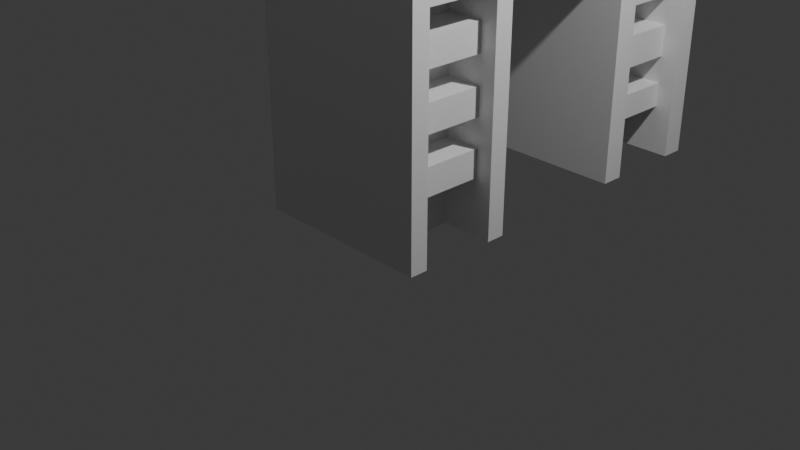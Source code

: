# Source: banche.blend  (saved by Blender 4.0.36; exported with 4.5.12 LTS)
import bpy
from mathutils import Matrix  # noqa: F401  (used for matrix-valued properties, if any)

bpy.ops.wm.read_factory_settings(use_empty=True)
scene = bpy.context.scene
scene.name = 'Scene'

# ---- collections
col_collection = bpy.data.collections.new('Collection'); scene.collection.children.link(col_collection)

# ---- materials (node trees are filled in below, after node groups)
mat_material = bpy.data.materials.new('Material')
mat_material.alpha_threshold = 0.0
mat_material.use_transparent_shadow = False
mat_material.roughness = 0.5
mat_material.line_color = (0.0, 0.0, 0.0, 1.0)
mat_material_001 = bpy.data.materials.new('Material.001')
mat_material_001.alpha_threshold = 0.0
mat_material_001.use_transparent_shadow = False
mat_material_001.roughness = 0.5
mat_material_001.line_color = (0.0, 0.0, 0.0, 1.0)

# ---- material node trees
mat_material.use_nodes = True; mat_material.node_tree.nodes.clear()
_N = mat_material.node_tree.nodes; _L = mat_material.node_tree.links
n0 = _N.new('ShaderNodeOutputMaterial'); n0.name = 'Material Output'; n0.location = (300, 300)
n1 = _N.new('ShaderNodeBsdfPrincipled'); n1.name = 'Principled BSDF'; n1.location = (10, 300)
n1.inputs[3].default_value = 1.45
_L.new(n1.outputs[0], n0.inputs[0])
n0.is_active_output = True
mat_material_001.use_nodes = True; mat_material_001.node_tree.nodes.clear()
_N = mat_material_001.node_tree.nodes; _L = mat_material_001.node_tree.links
n0 = _N.new('ShaderNodeOutputMaterial'); n0.name = 'Material Output'; n0.location = (300, 300)
n1 = _N.new('ShaderNodeBsdfPrincipled'); n1.name = 'Principled BSDF'; n1.location = (10, 300)
n1.inputs[3].default_value = 1.45
_L.new(n1.outputs[0], n0.inputs[0])
n0.is_active_output = True

# ---- world
world_world = bpy.data.worlds.new('World'); scene.world = world_world
world_world.use_nodes = True; world_world.node_tree.nodes.clear()
_N = world_world.node_tree.nodes; _L = world_world.node_tree.links
n0 = _N.new('ShaderNodeOutputWorld'); n0.name = 'World Output'; n0.location = (300, 300)
n1 = _N.new('ShaderNodeBackground'); n1.name = 'Background'; n1.location = (10, 300)
n1.inputs[0].default_value = (0.05088, 0.05088, 0.05088, 1.0)
_L.new(n1.outputs[0], n0.inputs[0])
n0.is_active_output = True
world_world.color = (0.05088, 0.05088, 0.05088)
world_world.use_sun_shadow = False
world_world.sun_shadow_jitter_overblur = 0.0

# ---- cameras
cam_camera = bpy.data.cameras.new('Camera')
cam_camera.clip_end = 100.0
cam_camera.ortho_scale = 7.314

# ---- lights
light_light = bpy.data.lights.new('Light', 'POINT')
light_light.transmission_factor = 0.0
light_light.use_soft_falloff = False
light_light.energy = 1000.0
light_light.shadow_soft_size = 0.1
light_light.shadow_maximum_resolution = 0.006
light_light.use_absolute_resolution = True

# ---- meshes
me_cube = bpy.data.meshes.new('Cube')
me_cube.from_pydata([(1.0, 1.0, 1.0), (1.0, 1.0, -1.0), (1.0, -1.0, 1.0), (1.0, -1.0, -1.0), (-1.0, 1.0, 1.0), (-1.0, 1.0, -1.0), (-1.0, -1.0, 1.0), (-1.0, -1.0, -1.0), (1.0, 1.0, -0.1381), (-1.0, -1.0, -0.1381), (1.0, -1.0, -0.1381), (-1.0, 1.0, -0.1381), (-1.0, 4.131, 1.0), (1.0, 4.131, 1.0), (1.0, 3.637, -0.1381), (-1.0, 3.637, -0.1381), (-1.0, 5.831, 1.0), (1.0, 5.831, 1.0), (1.0, 5.831, -0.1381), (-1.0, 5.831, -0.1381), (-1.0, 3.637, -0.983), (1.0, 3.637, -0.983), (-1.0, 5.831, -0.983), (1.0, 5.831, -0.983), (0.7654, 1.0, -1.0), (0.7654, -1.0, 1.0), (0.7654, -1.0, -1.0), (0.7654, 1.0, 1.0), (0.7654, 1.0, -0.1381), (0.7654, -1.0, -0.1381), (0.7654, 4.131, 1.0), (0.7654, 3.637, -0.1381), (0.7654, 5.831, 1.0), (0.7654, 5.831, -0.1381), (0.7654, 3.637, -0.983), (0.7654, 5.831, -0.983), (-0.8125, 1.0, -1.0), (-0.8125, -1.0, 1.0), (-0.8125, -1.0, -0.1381), (-0.8125, -1.0, -1.0), (-0.8125, 1.0, 1.0), (-0.8125, 1.0, -0.1381), (-0.8125, 4.131, 1.0), (-0.8125, 3.637, -0.1381), (-0.8125, 5.831, 1.0), (-0.8125, 5.831, -0.1381), (-0.8125, 3.637, -0.983), (-0.8125, 5.831, -0.983), (-1.0, 2.566, -0.1381), (1.0, 2.566, -0.1381), (1.0, 2.566, 1.0), (-1.0, 2.566, 1.0), (0.7654, 2.566, 1.0), (0.7654, 2.566, -0.1381), (-0.8125, 2.566, 1.0), (-0.8125, 2.566, -0.1381), (-1.0, -0.6798, -1.0), (1.0, -0.6798, 1.0), (-1.0, -0.6798, 1.0), (1.0, -0.6798, -1.0), (1.0, -0.6798, -0.1381), (-1.0, -0.6798, -0.1381), (0.4224, -0.6798, -1.0), (0.7654, -0.6798, 1.0), (-0.8125, -0.6798, -1.0), (-0.8125, -0.6798, 1.0), (-1.0, 5.57, -0.1381), (1.0, 5.422, -0.1381), (1.0, 5.57, 1.0), (-1.0, 5.57, 1.0), (-1.0, 5.57, -0.983), (1.0, 5.422, -0.983), (0.4071, 5.425, -0.983), (0.7654, 5.57, 1.0), (-0.8125, 5.57, 1.0), (-0.8125, 5.57, -0.983), (-0.8125, -1.0, 1.52), (-1.0, -1.0, 1.52), (1.0, -0.6798, 1.52), (1.0, -1.0, 1.52), (0.7654, 5.831, 1.52), (1.0, 5.831, 1.52), (-1.0, 5.57, 1.52), (-1.0, 5.831, 1.52), (0.7654, -1.0, 1.52), (0.7654, 5.57, 1.52), (0.7654, -0.6798, 1.52), (-0.8125, 5.831, 1.52), (-0.8125, 5.57, 1.52), (-0.8125, -0.6798, 1.52), (-1.0, -0.6798, 1.52), (1.0, 5.57, 1.52), (1.0, -0.6798, 1.448), (1.0, -1.0, 1.448), (0.7654, -1.0, 1.448), (0.7654, -0.6798, 1.448), (1.0, 5.831, 1.445), (1.0, 5.57, 1.445), (0.7654, 5.57, 1.466), (0.7654, 5.831, 1.466), (-1.0, 5.831, 1.459), (-0.8125, 5.831, 1.459), (-0.8125, 5.57, 1.459), (-1.0, 5.57, 1.459), (-0.8125, -0.6798, 1.457), (-0.8125, -1.0, 1.457), (-1.0, -1.0, 1.457), (-1.0, -0.6798, 1.457), (-1.0, 0.6672, 1.0), (1.0, 0.6672, -1.0), (-1.0, 0.6672, -0.1381), (-1.0, 0.6672, -1.0), (1.0, 0.6672, 1.0), (1.0, 0.6672, -0.1381), (0.4224, 0.6672, -1.0), (0.7654, 0.6672, 1.0), (-0.8125, 0.6672, -1.0), (-0.8125, 0.6672, 1.0), (1.0, 4.046, -0.1381), (1.0, 4.461, 1.0), (1.0, 4.046, -0.983), (-1.0, 4.08, -0.1381), (-1.0, 4.461, 1.0), (-1.0, 4.08, -0.983), (0.4071, 4.045, -0.983), (0.7654, 4.461, 1.0), (-0.8125, 4.461, 1.0), (-0.8125, 4.08, -0.983), (0.4111, 0.6672, -0.1381), (0.4111, -0.6798, -0.1381), (0.4111, 5.422, -0.1381), (0.4111, 4.046, -0.1381), (1.0, 1.0, -0.569), (1.0, -1.0, -0.569), (-1.0, 1.0, -0.569), (-1.0, -1.0, -0.569), (0.7654, -1.0, -0.569), (0.7654, 1.0, -0.569), (-0.8125, 1.0, -0.569), (-0.8125, -1.0, -0.569), (-1.0, -0.6798, -0.569), (1.0, -0.6798, -0.569), (1.0, 0.6672, -0.569), (-1.0, 0.6672, -0.569), (0.4167, 0.6672, -0.569), (0.4167, -0.6798, -0.569), (-1.0, -1.0, -0.3536), (1.0, 1.0, -0.3536), (1.0, -1.0, -0.3536), (-1.0, 1.0, -0.3536), (0.7654, -1.0, -0.3536), (0.7654, 1.0, -0.3536), (-0.8125, 1.0, -0.3536), (-0.8125, -1.0, -0.3536), (-1.0, -0.6798, -0.3536), (1.0, -0.6798, -0.3536), (1.0, 0.6672, -0.3536), (-1.0, 0.6672, -0.3536), (0.4139, 0.6672, -0.3536), (0.4139, -0.6798, -0.3536), (1.0, 1.0, -0.4613), (1.0, -1.0, -0.4613), (-1.0, 1.0, -0.4613), (0.7654, -1.0, -0.4613), (0.7654, 1.0, -0.4613), (-0.8125, 1.0, -0.4613), (-0.8125, -1.0, -0.4613), (-1.0, -0.6798, -0.4613), (1.0, -0.6798, -0.4613), (1.0, 0.6672, -0.4613), (-1.0, 0.6672, -0.4613), (0.4153, 0.6672, -0.4613), (0.4153, -0.6798, -0.4613), (-1.0, -1.0, -0.4613), (-1.0, -1.0, -0.2458), (1.0, 1.0, -0.2458), (1.0, -1.0, -0.2458), (-1.0, 1.0, -0.2458), (0.7654, -1.0, -0.2458), (0.7654, 1.0, -0.2458), (-0.8125, 1.0, -0.2458), (-0.8125, -1.0, -0.2458), (-1.0, -0.6798, -0.2458), (1.0, -0.6798, -0.2458), (1.0, 0.6672, -0.2458), (-1.0, 0.6672, -0.2458), (0.4125, 0.6672, -0.2458), (0.4125, -0.6798, -0.2458), (1.0, 1.0, -0.7845), (1.0, -1.0, -0.7845), (-1.0, 1.0, -0.7845), (0.7654, -1.0, -0.7845), (0.7654, 1.0, -0.7845), (-0.8125, 1.0, -0.7845), (-0.8125, -1.0, -0.7845), (-1.0, -0.6798, -0.7845), (1.0, -0.6798, -0.7845), (1.0, 0.6672, -0.7845), (-1.0, 0.6672, -0.7845), (0.4196, 0.6672, -0.7845), (0.4196, -0.6798, -0.7845), (-1.0, -1.0, -0.7845), (-1.0, -1.0, -0.6768), (1.0, 1.0, -0.6768), (1.0, -1.0, -0.6768), (-1.0, 1.0, -0.6768), (0.7654, -1.0, -0.6768), (0.7654, 1.0, -0.6768), (-0.8125, 1.0, -0.6768), (-0.8125, -1.0, -0.6768), (-1.0, -0.6798, -0.6768), (1.0, -0.6798, -0.6768), (1.0, 0.6672, -0.6768), (-1.0, 0.6672, -0.6768), (0.4182, 0.6672, -0.6768), (0.4182, -0.6798, -0.6768), (1.0, 1.0, -0.8923), (1.0, -1.0, -0.8923), (-1.0, 1.0, -0.8923), (0.7654, -1.0, -0.8923), (0.7654, 1.0, -0.8923), (-0.8125, 1.0, -0.8923), (-0.8125, -1.0, -0.8923), (-1.0, -0.6798, -0.8923), (1.0, -0.6798, -0.8923), (1.0, 0.6672, -0.8923), (-1.0, 0.6672, -0.8923), (0.421, 0.6672, -0.8923), (0.421, -0.6798, -0.8923), (-1.0, -1.0, -0.8923), (0.9273, -1.0, -1.0), (0.9273, 1.0, -0.1381), (0.9273, 3.637, -0.1381), (0.9273, 5.831, -0.1381), (0.9273, 3.637, -0.983), (0.9273, 5.831, -0.983), (0.9273, 1.0, -1.0), (0.9273, -1.0, -0.1381), (0.9273, 2.566, -0.1381), (0.8211, -0.6798, -1.0), (0.8164, 5.423, -0.983), (0.8211, 0.6672, -1.0), (0.8164, 4.045, -0.983), (0.8176, 4.046, -0.1381), (0.8176, 5.422, -0.1381), (0.8176, 0.6672, -0.1381), (0.8176, -0.6798, -0.1381), (0.8194, -0.6798, -0.569), (0.8194, 0.6672, -0.569), (0.9273, -1.0, -0.569), (0.9273, 1.0, -0.569), (0.8185, -0.6798, -0.3536), (0.8185, 0.6672, -0.3536), (0.9273, -1.0, -0.3536), (0.9273, 1.0, -0.3536), (0.9273, 1.0, -0.4613), (0.9273, -1.0, -0.4613), (0.8189, 0.6672, -0.4613), (0.8189, -0.6798, -0.4613), (0.818, -0.6798, -0.2458), (0.818, 0.6672, -0.2458), (0.9273, -1.0, -0.2458), (0.9273, 1.0, -0.2458), (0.9273, 1.0, -0.7845), (0.9273, -1.0, -0.7845), (0.8202, 0.6672, -0.7845), (0.8202, -0.6798, -0.7845), (0.8198, -0.6798, -0.6768), (0.9273, 1.0, -0.6768), (0.9273, -1.0, -0.6768), (0.8198, 0.6672, -0.6768), (0.8207, 0.6672, -0.8923), (0.9273, -1.0, -0.8923), (0.9273, 1.0, -0.8923), (0.8207, -0.6798, -0.8923), (0.4125, 0.6672, -0.354), (0.4125, -0.6798, -0.354), (0.818, -0.6798, -0.354), (0.818, 0.6672, -0.354), (0.4153, 0.6672, -0.5673), (0.4153, -0.6798, -0.5673), (0.8189, 0.6672, -0.5673), (0.8189, -0.6798, -0.5673), (0.4182, 0.6672, -0.7828), (0.4182, -0.6798, -0.7828), (0.8198, -0.6798, -0.7828), (0.8198, 0.6672, -0.7828), (-1.0, 3.637, -0.251), (1.0, 3.637, -0.251), (-1.0, 5.831, -0.251), (1.0, 5.831, -0.251), (0.7654, 5.831, -0.251), (0.7654, 3.637, -0.251), (-0.8125, 5.831, -0.251), (-0.8125, 3.637, -0.251), (1.0, 5.422, -0.251), (-1.0, 5.57, -0.251), (-1.0, 4.08, -0.251), (1.0, 4.046, -0.251), (0.4105, 5.422, -0.251), (0.4105, 4.045, -0.251), (0.8174, 5.422, -0.251), (0.8174, 4.046, -0.251), (0.9273, 3.637, -0.251), (0.9273, 5.831, -0.251), (-1.0, 3.637, -0.3537), (-1.0, 5.831, -0.3537), (0.7654, 5.831, -0.3537), (0.7654, 3.637, -0.3537), (-0.8125, 5.831, -0.3537), (-0.8125, 3.637, -0.3537), (1.0, 5.422, -0.3537), (-1.0, 5.57, -0.3537), (-1.0, 4.08, -0.3537), (1.0, 4.046, -0.3537), (0.41, 5.423, -0.3537), (0.41, 4.045, -0.3537), (0.8173, 5.422, -0.3537), (0.9273, 3.637, -0.3537), (0.9273, 5.831, -0.3537), (1.0, 3.637, -0.3537), (1.0, 5.831, -0.3537), (0.8173, 4.046, -0.3537), (-1.0, 3.637, -0.4661), (-1.0, 5.831, -0.4661), (0.7654, 5.831, -0.4661), (0.7654, 3.637, -0.4661), (-0.8125, 5.831, -0.4661), (-0.8125, 3.637, -0.4661), (1.0, 5.422, -0.4661), (-1.0, 5.57, -0.4661), (-1.0, 4.08, -0.4661), (1.0, 4.046, -0.4661), (0.4095, 5.423, -0.4661), (0.4095, 4.045, -0.4661), (0.8171, 5.422, -0.4661), (0.9273, 3.637, -0.4661), (0.9273, 5.831, -0.4661), (1.0, 3.637, -0.4661), (1.0, 5.831, -0.4661), (0.8171, 4.046, -0.4661), (-1.0, 3.637, -0.5889), (-1.0, 5.831, -0.5889), (0.7654, 5.831, -0.5889), (0.7654, 3.637, -0.5889), (-0.8125, 5.831, -0.5889), (-0.8125, 3.637, -0.5889), (1.0, 5.422, -0.5889), (-1.0, 5.57, -0.5889), (-1.0, 4.08, -0.5889), (1.0, 4.046, -0.5889), (0.4089, 5.424, -0.5889), (0.4089, 4.045, -0.5889), (0.8169, 5.422, -0.5889), (0.9273, 3.637, -0.5889), (0.9273, 5.831, -0.5889), (1.0, 3.637, -0.5889), (1.0, 5.831, -0.5889), (0.8169, 4.045, -0.5889), (-1.0, 3.637, -0.6955), (-1.0, 5.831, -0.6955), (0.7654, 5.831, -0.6955), (0.7654, 3.637, -0.6955), (-0.8125, 5.831, -0.6955), (-0.8125, 3.637, -0.6955), (1.0, 5.422, -0.6955), (-1.0, 5.57, -0.6955), (-1.0, 4.08, -0.6955), (1.0, 4.046, -0.6955), (0.4084, 5.424, -0.6955), (0.4084, 4.045, -0.6955), (0.8168, 5.422, -0.6955), (0.9273, 3.637, -0.6955), (0.9273, 5.831, -0.6955), (1.0, 3.637, -0.6955), (1.0, 5.831, -0.6955), (0.8168, 4.045, -0.6955), (-1.0, 3.637, -0.7913), (-1.0, 5.831, -0.7913), (0.7654, 5.831, -0.7913), (0.7654, 3.637, -0.7913), (-0.8125, 5.831, -0.7913), (-0.8125, 3.637, -0.7913), (1.0, 5.422, -0.7913), (-1.0, 5.57, -0.7913), (-1.0, 4.08, -0.7913), (1.0, 4.046, -0.7913), (0.408, 5.425, -0.7913), (0.408, 4.045, -0.7913), (0.8166, 5.422, -0.7913), (0.9273, 3.637, -0.7913), (0.9273, 5.831, -0.7913), (1.0, 3.637, -0.7913), (1.0, 5.831, -0.7913), (0.8166, 4.045, -0.7913), (-1.0, 3.637, -0.9159), (-1.0, 5.831, -0.9159), (0.7654, 5.831, -0.9159), (0.7654, 3.637, -0.9159), (-0.8125, 5.831, -0.9159), (-0.8125, 3.637, -0.9159), (1.0, 5.422, -0.9159), (-1.0, 5.57, -0.9159), (-1.0, 4.08, -0.9159), (1.0, 4.046, -0.9159), (0.4074, 5.425, -0.9159), (0.4074, 4.045, -0.9159), (0.8165, 5.423, -0.9159), (0.9273, 3.637, -0.9159), (0.9273, 5.831, -0.9159), (1.0, 3.637, -0.9159), (1.0, 5.831, -0.9159), (0.8165, 4.045, -0.9159), (0.8141, 4.045, -0.2512), (0.8141, 5.422, -0.2512), (0.8136, 5.423, -0.3539), (0.8136, 4.045, -0.3539), (0.8131, 4.045, -0.4663), (0.8131, 5.423, -0.4663), (0.8125, 5.424, -0.5891), (0.8125, 4.045, -0.5891), (0.812, 4.045, -0.6957), (0.812, 5.424, -0.6957), (0.8116, 5.425, -0.7916), (0.8116, 4.045, -0.7916), (-0.8125, 1.0, 0.9405), (0.7654, 1.0, 0.9405), (-0.8125, 4.131, 0.9405), (0.7654, 4.131, 0.9405), (0.7654, 2.566, 0.9405), (-0.8125, 2.566, 0.9405), (0.7654, 0.6672, 0.9405), (0.7654, -0.6798, 0.9405), (-0.8125, 0.6672, 0.9405), (-0.8125, -0.6798, 0.9405), (0.7654, 4.461, 0.9405), (0.7654, 5.57, 0.9405), (-0.8125, 4.461, 0.9405), (-0.8125, 5.57, 0.9405), (1.0, 3.637, 1.0), (1.0, 3.637, 0.431), (1.0, 1.0, 0.431), (1.0, 1.0, 0.7155), (1.0, 1.0, 0.7659), (1.0, 3.637, 0.766), (1.0, 1.0, -0.05622), (1.0, 3.637, -0.0562), (0.457, 3.637, -0.0562), (0.457, 3.637, 0.431), (0.457, 1.0, -0.05622), (0.457, 1.0, 0.431), (0.457, 1.0, 0.664), (0.457, 1.0, 0.7659), (0.457, 3.637, 0.766), (1.0, 1.0, 0.1874), (0.457, 1.0, 0.1874), (1.0, 1.0, 0.5732), (0.457, 1.0, 0.5528), (1.0, 1.0, 0.8161), (0.457, 1.0, 0.763), (1.0, 1.0, 0.06558), (0.457, 1.0, 0.06558), (1.0, 1.0, 0.3092), (0.457, 1.0, 0.3092), (0.457, 3.637, 0.7629), (0.457, 3.637, 0.6639), (0.457, 3.637, 0.5527), (0.457, 3.637, 0.3091), (0.457, 3.637, 0.1873), (0.457, 3.637, 0.06559), (0.8272, 3.637, 0.3091), (0.8272, 3.637, 0.431), (0.8272, 1.0, 0.3092), (0.8272, 1.0, 0.431), (0.8272, 1.0, 0.5528), (0.8272, 1.0, 0.664), (0.8272, 1.0, 0.06558), (0.8272, 1.0, 0.1874), (0.8272, 3.637, 0.5527), (0.8272, 3.637, 0.6639), (0.8272, 3.637, 0.06559), (0.8272, 3.637, 0.1873)], [], [(97, 96, 81, 91), (239, 59, 3, 230), (55, 48, 15, 43), (262, 231, 8, 175), (183, 60, 10, 176), (185, 110, 11, 177), (181, 38, 9, 174), (400, 395, 20, 46), (236, 1, 109, 241), (52, 50, 439, 13, 30), (32, 17, 18, 233, 33, 45, 19, 16, 44), (102, 101, 87, 88), (75, 70, 22, 47), (402, 396, 22, 70), (404, 410, 21, 120), (409, 411, 23, 235), (399, 397, 35, 47), (240, 72, 35, 235), (74, 73, 32, 44), (63, 115, 431, 432), (408, 398, 34, 234), (261, 237, 29, 178), (180, 41, 28, 179), (238, 53, 31, 232), (64, 62, 26, 39), (105, 104, 89, 76), (56, 64, 39, 7), (177, 11, 41, 180), (51, 54, 42, 12), (108, 4, 51, 12, 122, 69, 16, 19, 66, 121, 15, 48, 11, 110, 61, 9, 6, 58), (101, 100, 83, 87), (396, 399, 47, 22), (72, 75, 47, 35), (398, 400, 46, 34), (178, 29, 38, 181), (53, 55, 43, 31), (63, 65, 37, 25), (28, 41, 55, 53), (4, 40, 54, 51), (231, 28, 53, 238), (42, 54, 430, 427), (27, 0, 50, 52), (175, 8, 113, 184), (41, 11, 48, 55), (54, 40, 425, 430), (111, 116, 64, 56), (112, 115, 63, 57), (116, 114, 62, 64), (174, 9, 61, 182), (117, 108, 58, 65), (124, 127, 75, 72), (122, 126, 74, 69), (126, 42, 427, 437), (411, 401, 71, 23), (403, 402, 70, 123), (127, 123, 70, 75), (125, 119, 68, 73), (40, 4, 108, 117), (89, 90, 77, 76), (85, 91, 81, 80), (78, 86, 84, 79), (82, 88, 87, 83), (98, 97, 91, 85), (100, 103, 82, 83), (103, 102, 88, 82), (96, 99, 80, 81), (106, 105, 76, 77), (99, 98, 85, 80), (107, 106, 77, 90), (93, 92, 78, 79), (95, 94, 84, 86), (94, 93, 79, 84), (104, 107, 90, 89), (92, 95, 86, 78), (57, 63, 95, 92), (25, 2, 93, 94), (63, 25, 94, 95), (2, 57, 92, 93), (32, 73, 98, 99), (17, 32, 99, 96), (73, 68, 97, 98), (68, 17, 96, 97), (91, 97, 92, 78), (85, 98, 95, 86), (86, 85, 91, 78), (95, 98, 97, 92), (69, 74, 102, 103), (16, 69, 103, 100), (44, 16, 100, 101), (74, 44, 101, 102), (65, 58, 107, 104), (58, 6, 106, 107), (6, 37, 105, 106), (37, 65, 104, 105), (90, 107, 103, 82), (90, 82, 88, 89), (102, 104, 89, 88), (104, 102, 103, 107), (94, 84, 76, 105), (86, 89, 76, 84), (94, 105, 104, 95), (95, 104, 89, 86), (101, 99, 98, 102), (99, 101, 87, 80), (91, 85, 80, 87, 88, 82), (85, 88, 102, 98), (36, 24, 114, 116), (0, 27, 115, 112), (5, 36, 116, 111), (30, 125, 435, 428), (182, 61, 110, 185), (30, 13, 119, 125), (46, 20, 123, 127), (395, 403, 123, 20), (234, 34, 124, 242), (40, 117, 433, 425), (12, 42, 126, 122), (34, 46, 127, 124), (412, 242, 124, 406), (186, 128, 129, 187), (405, 406, 124, 72), (301, 244, 130, 299), (260, 245, 128, 186), (244, 243, 131, 130), (245, 246, 129, 128), (274, 239, 62, 228), (37, 6, 9, 38, 29, 237, 10, 2, 25), (258, 247, 145, 172), (270, 248, 144, 214), (214, 144, 145, 215), (210, 140, 143, 213), (202, 135, 140, 210), (203, 132, 142, 212), (206, 136, 139, 209), (205, 134, 138, 208), (208, 138, 137, 207), (269, 249, 136, 206), (209, 139, 135, 202), (213, 143, 134, 205), (211, 141, 133, 204), (268, 250, 132, 203), (259, 251, 159, 187), (257, 252, 158, 171), (171, 158, 159, 172), (167, 154, 157, 170), (173, 146, 154, 167), (160, 147, 156, 169), (163, 150, 153, 166), (162, 149, 152, 165), (165, 152, 151, 164), (256, 253, 150, 163), (166, 153, 146, 173), (170, 157, 149, 162), (168, 155, 148, 161), (255, 254, 147, 160), (250, 255, 160, 132), (141, 168, 161, 133), (143, 170, 162, 134), (139, 166, 173, 135), (249, 256, 163, 136), (138, 165, 164, 137), (134, 162, 165, 138), (136, 163, 166, 139), (132, 160, 169, 142), (135, 173, 167, 140), (140, 167, 170, 143), (144, 171, 172, 145), (248, 257, 171, 144), (251, 258, 172, 159), (246, 259, 187, 129), (252, 260, 186, 158), (158, 186, 187, 159), (154, 182, 185, 157), (146, 174, 182, 154), (147, 175, 184, 156), (150, 178, 181, 153), (149, 177, 180, 152), (152, 180, 179, 151), (253, 261, 178, 150), (153, 181, 174, 146), (157, 185, 177, 149), (155, 183, 176, 148), (254, 262, 175, 147), (273, 263, 188, 216), (224, 196, 189, 217), (226, 198, 190, 218), (222, 194, 201, 229), (272, 264, 191, 219), (221, 193, 192, 220), (218, 190, 193, 221), (219, 191, 194, 222), (216, 188, 197, 225), (229, 201, 195, 223), (223, 195, 198, 226), (227, 199, 200, 228), (271, 265, 199, 227), (267, 266, 200, 215), (247, 267, 215, 145), (263, 268, 203, 188), (196, 211, 204, 189), (198, 213, 205, 190), (194, 209, 202, 201), (264, 269, 206, 191), (193, 208, 207, 192), (190, 205, 208, 193), (191, 206, 209, 194), (188, 203, 212, 197), (201, 202, 210, 195), (195, 210, 213, 198), (199, 214, 215, 200), (265, 270, 214, 199), (241, 271, 227, 114), (114, 227, 228, 62), (56, 223, 226, 111), (7, 229, 223, 56), (1, 216, 225, 109), (26, 219, 222, 39), (5, 218, 221, 36), (36, 221, 220, 24), (230, 272, 219, 26), (39, 222, 229, 7), (111, 226, 218, 5), (59, 224, 217, 3), (236, 273, 216, 1), (266, 274, 228, 200), (196, 224, 274, 266), (24, 220, 273, 236), (3, 217, 272, 230), (109, 225, 271, 241), (197, 212, 270, 265), (189, 204, 269, 264), (192, 207, 268, 263), (141, 211, 267, 247), (211, 196, 266, 267), (225, 197, 265, 271), (217, 189, 264, 272), (220, 192, 263, 273), (151, 179, 262, 254), (148, 176, 261, 253), (156, 184, 260, 252), (60, 183, 259, 246), (155, 168, 258, 251), (142, 169, 257, 248), (133, 161, 256, 249), (137, 164, 255, 250), (164, 151, 254, 255), (161, 148, 253, 256), (169, 156, 252, 257), (183, 155, 251, 259), (207, 137, 250, 268), (204, 133, 249, 269), (212, 142, 248, 270), (168, 141, 247, 258), (224, 59, 239, 274), (113, 60, 246, 245), (67, 118, 243, 244), (184, 113, 245, 260), (295, 67, 244, 301), (404, 120, 242, 412), (21, 234, 242, 120), (8, 231, 238, 49), (49, 238, 232, 14), (176, 10, 237, 261), (410, 408, 234, 21), (71, 240, 235, 23), (397, 409, 235, 35), (24, 236, 241, 114), (179, 28, 231, 262), (62, 239, 230, 26), (186, 260, 278, 275), (278, 277, 276, 275), (187, 186, 275, 276), (259, 187, 276, 277), (260, 259, 277, 278), (258, 172, 280, 282), (279, 281, 282, 280), (172, 171, 279, 280), (171, 257, 281, 279), (257, 258, 282, 281), (270, 267, 285, 286), (286, 285, 284, 283), (214, 270, 286, 283), (267, 215, 284, 285), (215, 214, 283, 284), (257, 171, 172, 258), (259, 260, 186, 187), (267, 270, 214, 215), (33, 233, 304, 291), (14, 232, 303, 288), (118, 298, 302, 243), (311, 295, 301, 317), (317, 301, 299, 315), (130, 131, 300, 299), (243, 302, 300, 131), (15, 121, 297, 287), (121, 66, 296, 297), (18, 67, 295, 290), (31, 43, 294, 292), (19, 45, 293, 289), (232, 31, 292, 303), (45, 33, 291, 293), (233, 18, 290, 304), (118, 14, 288, 298), (66, 19, 289, 296), (43, 15, 287, 294), (335, 317, 315, 333), (329, 311, 317, 335), (291, 304, 319, 307), (288, 303, 318, 320), (298, 314, 322, 302), (299, 300, 413, 414), (302, 322, 316, 300), (287, 297, 313, 305), (297, 296, 312, 313), (290, 295, 311, 321), (292, 294, 310, 308), (289, 293, 309, 306), (303, 292, 308, 318), (293, 291, 307, 309), (304, 290, 321, 319), (298, 288, 320, 314), (296, 289, 306, 312), (294, 287, 305, 310), (347, 329, 335, 353), (353, 335, 333, 351), (307, 319, 337, 325), (320, 318, 336, 338), (314, 332, 340, 322), (315, 316, 334, 333), (322, 340, 334, 316), (305, 313, 331, 323), (313, 312, 330, 331), (321, 311, 329, 339), (308, 310, 328, 326), (306, 309, 327, 324), (318, 308, 326, 336), (309, 307, 325, 327), (319, 321, 339, 337), (314, 320, 338, 332), (312, 306, 324, 330), (310, 305, 323, 328), (371, 353, 351, 369), (365, 347, 353, 371), (325, 337, 355, 343), (338, 336, 354, 356), (332, 350, 358, 340), (351, 333, 418, 419), (340, 358, 352, 334), (323, 331, 349, 341), (331, 330, 348, 349), (339, 329, 347, 357), (326, 328, 346, 344), (324, 327, 345, 342), (336, 326, 344, 354), (327, 325, 343, 345), (337, 339, 357, 355), (332, 338, 356, 350), (330, 324, 342, 348), (328, 323, 341, 346), (383, 365, 371, 389), (389, 371, 369, 387), (343, 355, 373, 361), (356, 354, 372, 374), (350, 368, 376, 358), (351, 352, 370, 369), (358, 376, 370, 352), (341, 349, 367, 359), (349, 348, 366, 367), (357, 347, 365, 375), (344, 346, 364, 362), (342, 345, 363, 360), (354, 344, 362, 372), (345, 343, 361, 363), (355, 357, 375, 373), (350, 356, 374, 368), (348, 342, 360, 366), (346, 341, 359, 364), (407, 389, 387, 405), (401, 383, 389, 407), (361, 373, 391, 379), (374, 372, 390, 392), (368, 386, 394, 376), (388, 387, 423, 424), (376, 394, 388, 370), (359, 367, 385, 377), (367, 366, 384, 385), (375, 365, 383, 393), (362, 364, 382, 380), (360, 363, 381, 378), (372, 362, 380, 390), (363, 361, 379, 381), (373, 375, 393, 391), (368, 374, 392, 386), (366, 360, 378, 384), (364, 359, 377, 382), (71, 401, 407, 240), (240, 407, 405, 72), (379, 391, 409, 397), (392, 390, 408, 410), (386, 404, 412, 394), (387, 388, 406, 405), (394, 412, 406, 388), (377, 385, 403, 395), (385, 384, 402, 403), (393, 383, 401, 411), (380, 382, 400, 398), (378, 381, 399, 396), (390, 380, 398, 408), (381, 379, 397, 399), (391, 393, 411, 409), (386, 392, 410, 404), (384, 378, 396, 402), (382, 377, 395, 400), (414, 413, 416, 415), (418, 417, 420, 419), (422, 421, 424, 423), (300, 316, 416, 413), (387, 369, 422, 423), (333, 334, 417, 418), (334, 352, 420, 417), (369, 370, 421, 422), (370, 388, 424, 421), (316, 315, 415, 416), (315, 299, 414, 415), (352, 351, 419, 420), (430, 429, 428, 427), (425, 426, 429, 430), (431, 433, 434, 432), (437, 435, 436, 438), (426, 425, 433, 431), (427, 428, 435, 437), (52, 30, 428, 429), (73, 74, 438, 436), (117, 65, 434, 433), (65, 63, 432, 434), (115, 27, 426, 431), (125, 73, 436, 435), (27, 52, 429, 426), (74, 126, 437, 438), (8, 445, 460, 454, 462, 441, 456, 442, 458, 443, 0, 112, 57, 2, 10, 60, 113), (14, 446, 445, 8, 49), (449, 447, 469, 461), (18, 17, 68, 119, 13, 439, 444, 440, 446, 14, 118, 67), (443, 444, 439, 50, 0), (456, 441, 450, 457), (460, 445, 449, 461), (444, 443, 452, 453), (458, 442, 451, 459), (446, 440, 448, 467, 468, 469, 447), (445, 446, 447, 449), (440, 444, 453, 464, 465, 466, 448), (462, 454, 455, 463), (442, 456, 457, 451), (443, 458, 459, 452), (454, 460, 461, 455), (441, 462, 463, 450), (474, 478, 479, 475), (459, 464, 453, 452), (451, 465, 464, 459), (465, 451, 475, 479), (450, 448, 466, 457), (448, 450, 473, 471), (455, 468, 467, 463), (450, 463, 472, 473), (472, 470, 471, 473), (476, 480, 481, 477), (455, 461, 476, 477), (468, 455, 477, 481), (451, 457, 474, 475), (463, 467, 470, 472), (457, 466, 478, 474), (467, 448, 471, 470), (461, 469, 480, 476), (466, 465, 479, 478), (469, 468, 481, 480)])
_uv = me_cube.uv_layers.new(name='UVMap')
_uv.uv.foreach_set('vector', [0.625, 0.5, 0.625, 0.5, 0.625, 0.5, 0.625, 0.5, 0.3531, 0.71, 0.375, 0.71, 0.375, 0.75, 0.3659, 0.75, 0.4827, 0.2734, 0.4827, 0.25, 0.4827, 0.25, 0.4827, 0.2734, 0.4693, 0.4909, 0.4827, 0.4909, 0.4827, 0.5, 0.4693, 0.5, 0.4693, 0.71, 0.4827, 0.71, 0.4827, 0.75, 0.4693, 0.75, 0.4693, 0.2084, 0.4827, 0.2084, 0.4827, 0.25, 0.4693, 0.25, 0.4693, 0.9766, 0.4827, 0.9766, 0.4827, 1.0, 0.4693, 1.0, 0.4827, 0.2734, 0.4827, 0.25, 0.4827, 0.25, 0.4827, 0.2734, 0.3659, 0.5, 0.375, 0.5, 0.375, 0.5416, 0.3531, 0.5416, 0.6543, 0.5, 0.625, 0.5, 0.625, 0.5, 0.625, 0.5, 0.6543, 0.5, 0.625, 0.4707, 0.625, 0.5, 0.4827, 0.5, 0.4827, 0.4909, 0.4827, 0.4707, 0.4827, 0.2734, 0.4827, 0.25, 0.625, 0.25, 0.625, 0.2734, 0.8516, 0.5, 0.8516, 0.5, 0.8516, 0.5, 0.8516, 0.5, 0.4827, 0.2734, 0.4827, 0.25, 0.4827, 0.25, 0.4827, 0.2734, 0.4827, 0.25, 0.4827, 0.25, 0.4827, 0.25, 0.4827, 0.25, 0.4827, 0.5, 0.4827, 0.5, 0.4827, 0.5, 0.4827, 0.5, 0.4827, 0.4909, 0.4827, 0.5, 0.4827, 0.5, 0.4827, 0.4909, 0.4827, 0.2734, 0.4827, 0.4707, 0.4827, 0.4707, 0.4827, 0.2734, 0.4827, 0.4909, 0.4827, 0.4707, 0.4827, 0.4707, 0.4827, 0.4909, 0.8516, 0.5, 0.6543, 0.5, 0.6543, 0.5, 0.8516, 0.5, 0.6543, 0.71, 0.6543, 0.5416, 0.6543, 0.5416, 0.6543, 0.71, 0.4827, 0.4909, 0.4827, 0.4707, 0.4827, 0.4707, 0.4827, 0.4909, 0.4693, 0.7591, 0.4827, 0.7591, 0.4827, 0.7793, 0.4693, 0.7793, 0.4693, 0.2734, 0.4827, 0.2734, 0.4827, 0.4707, 0.4693, 0.4707, 0.4827, 0.4909, 0.4827, 0.4707, 0.4827, 0.4707, 0.4827, 0.4909, 0.1484, 0.71, 0.3042, 0.71, 0.3457, 0.75, 0.1484, 0.75, 0.8516, 0.75, 0.8516, 0.71, 0.8516, 0.71, 0.8516, 0.75, 0.125, 0.71, 0.1484, 0.71, 0.1484, 0.75, 0.125, 0.75, 0.4693, 0.25, 0.4827, 0.25, 0.4827, 0.2734, 0.4693, 0.2734, 0.875, 0.5, 0.8516, 0.5, 0.8516, 0.5, 0.875, 0.5, 0.625, 0.2084, 0.625, 0.25, 0.625, 0.25, 0.625, 0.25, 0.625, 0.25, 0.625, 0.25, 0.625, 0.25, 0.4827, 0.25, 0.4827, 0.25, 0.4827, 0.25, 0.4827, 0.25, 0.4827, 0.25, 0.4827, 0.25, 0.4827, 0.2084, 0.4827, 0.04003, 0.4827, 0.0, 0.625, 0.0, 0.625, 0.04003, 0.625, 0.2734, 0.625, 0.25, 0.625, 0.25, 0.625, 0.2734, 0.4827, 0.25, 0.4827, 0.2734, 0.4827, 0.2734, 0.4827, 0.25, 0.4827, 0.4707, 0.4827, 0.2734, 0.4827, 0.2734, 0.4827, 0.4707, 0.4827, 0.4707, 0.4827, 0.2734, 0.4827, 0.2734, 0.4827, 0.4707, 0.4693, 0.7793, 0.4827, 0.7793, 0.4827, 0.9766, 0.4693, 0.9766, 0.4827, 0.4707, 0.4827, 0.2734, 0.4827, 0.2734, 0.4827, 0.4707, 0.6543, 0.71, 0.8516, 0.71, 0.8516, 0.75, 0.6543, 0.75, 0.4827, 0.4707, 0.4827, 0.2734, 0.4827, 0.2734, 0.4827, 0.4707, 0.875, 0.5, 0.8516, 0.5, 0.8516, 0.5, 0.875, 0.5, 0.4827, 0.4909, 0.4827, 0.4707, 0.4827, 0.4707, 0.4827, 0.4909, 0.8516, 0.5, 0.8516, 0.5, 0.8516, 0.5, 0.8516, 0.5, 0.6543, 0.5, 0.625, 0.5, 0.625, 0.5, 0.6543, 0.5, 0.4693, 0.5, 0.4827, 0.5, 0.4827, 0.5416, 0.4693, 0.5416, 0.4827, 0.2734, 0.4827, 0.25, 0.4827, 0.25, 0.4827, 0.2734, 0.8516, 0.5, 0.8516, 0.5, 0.8516, 0.5, 0.8516, 0.5, 0.125, 0.5416, 0.1484, 0.5416, 0.1484, 0.71, 0.125, 0.71, 0.625, 0.5416, 0.6543, 0.5416, 0.6543, 0.71, 0.625, 0.71, 0.1484, 0.5416, 0.3042, 0.5416, 0.3042, 0.71, 0.1484, 0.71, 0.4693, 0.0, 0.4827, 0.0, 0.4827, 0.04003, 0.4693, 0.04003, 0.8516, 0.5416, 0.875, 0.5416, 0.875, 0.71, 0.8516, 0.71, 0.4827, 0.4707, 0.4827, 0.2734, 0.4827, 0.2734, 0.4827, 0.4707, 0.875, 0.5, 0.8516, 0.5, 0.8516, 0.5, 0.875, 0.5, 0.8516, 0.5, 0.8516, 0.5, 0.8516, 0.5, 0.8516, 0.5, 0.4827, 0.5, 0.4827, 0.5, 0.4827, 0.5, 0.4827, 0.5, 0.4827, 0.25, 0.4827, 0.25, 0.4827, 0.25, 0.4827, 0.25, 0.4827, 0.2734, 0.4827, 0.25, 0.4827, 0.25, 0.4827, 0.2734, 0.6543, 0.5, 0.625, 0.5, 0.625, 0.5, 0.6543, 0.5, 0.8516, 0.5, 0.875, 0.5, 0.875, 0.5416, 0.8516, 0.5416, 0.8516, 0.71, 0.875, 0.71, 0.875, 0.75, 0.8516, 0.75, 0.6543, 0.5, 0.625, 0.5, 0.625, 0.5, 0.6543, 0.5, 0.625, 0.71, 0.6543, 0.71, 0.6543, 0.75, 0.625, 0.75, 0.875, 0.5, 0.8516, 0.5, 0.8516, 0.5, 0.875, 0.5, 0.6543, 0.5, 0.625, 0.5, 0.625, 0.5, 0.6543, 0.5, 0.625, 0.25, 0.625, 0.25, 0.625, 0.25, 0.625, 0.25, 0.875, 0.5, 0.8516, 0.5, 0.8516, 0.5, 0.875, 0.5, 0.625, 0.5, 0.625, 0.4707, 0.625, 0.4707, 0.625, 0.5, 0.625, 1.0, 0.625, 0.9766, 0.625, 0.9766, 0.625, 1.0, 0.6543, 0.5, 0.6543, 0.5, 0.6543, 0.5, 0.6543, 0.5, 0.625, 0.04003, 0.625, 0.0, 0.625, 0.0, 0.625, 0.04003, 0.625, 0.75, 0.625, 0.71, 0.625, 0.71, 0.625, 0.75, 0.6543, 0.71, 0.6543, 0.75, 0.6543, 0.75, 0.6543, 0.71, 0.625, 0.7793, 0.625, 0.75, 0.625, 0.75, 0.625, 0.7793, 0.8516, 0.71, 0.875, 0.71, 0.875, 0.71, 0.8516, 0.71, 0.625, 0.71, 0.6543, 0.71, 0.6543, 0.71, 0.625, 0.71, 0.625, 0.71, 0.6543, 0.71, 0.6543, 0.71, 0.625, 0.71, 0.625, 0.7793, 0.625, 0.75, 0.625, 0.75, 0.625, 0.7793, 0.6543, 0.71, 0.6543, 0.75, 0.6543, 0.75, 0.6543, 0.71, 0.625, 0.75, 0.625, 0.71, 0.625, 0.71, 0.625, 0.75, 0.6543, 0.5, 0.6543, 0.5, 0.6543, 0.5, 0.6543, 0.5, 0.625, 0.5, 0.625, 0.4707, 0.625, 0.4707, 0.625, 0.5, 0.6543, 0.5, 0.625, 0.5, 0.625, 0.5, 0.6543, 0.5, 0.625, 0.5, 0.625, 0.5, 0.625, 0.5, 0.625, 0.5, 0.625, 0.5, 0.625, 0.5, 0.625, 0.71, 0.625, 0.71, 0.6543, 0.5, 0.6543, 0.5, 0.6543, 0.71, 0.6543, 0.71, 0.0, 0.0, 0.0, 0.0, 0.0, 0.0, 0.0, 0.0, 0.0, 0.0, 0.0, 0.0, 0.0, 0.0, 0.0, 0.0, 0.875, 0.5, 0.8516, 0.5, 0.8516, 0.5, 0.875, 0.5, 0.625, 0.25, 0.625, 0.25, 0.625, 0.25, 0.625, 0.25, 0.625, 0.2734, 0.625, 0.25, 0.625, 0.25, 0.625, 0.2734, 0.8516, 0.5, 0.8516, 0.5, 0.8516, 0.5, 0.8516, 0.5, 0.8516, 0.71, 0.875, 0.71, 0.875, 0.71, 0.8516, 0.71, 0.625, 0.04003, 0.625, 0.0, 0.625, 0.0, 0.625, 0.04003, 0.625, 1.0, 0.625, 0.9766, 0.625, 0.9766, 0.625, 1.0, 0.8516, 0.75, 0.8516, 0.71, 0.8516, 0.71, 0.8516, 0.75, 0.625, 0.04003, 0.625, 0.04003, 0.625, 0.25, 0.625, 0.25, 0.0, 0.0, 0.0, 0.0, 0.0, 0.0, 0.0, 0.0, 0.0, 0.0, 0.0, 0.0, 0.0, 0.0, 0.0, 0.0, 0.0, 0.0, 0.0, 0.0, 0.0, 0.0, 0.0, 0.0, 0.6543, 0.75, 0.6543, 0.75, 0.8516, 0.75, 0.8516, 0.75, 0.0, 0.0, 0.0, 0.0, 0.0, 0.0, 0.0, 0.0, 0.0, 0.0, 0.0, 0.0, 0.0, 0.0, 0.0, 0.0, 0.0, 0.0, 0.0, 0.0, 0.0, 0.0, 0.0, 0.0, 0.8516, 0.5, 0.6543, 0.5, 0.6543, 0.5, 0.8516, 0.5, 0.0, 0.0, 0.0, 0.0, 0.0, 0.0, 0.0, 0.0, 0.0, 0.0, 0.0, 0.0, 0.0, 0.0, 0.0, 0.0, 0.0, 0.0, 0.0, 0.0, 0.0, 0.0, 0.0, 0.0, 0.0, 0.0, 0.0, 0.0, 0.1484, 0.5, 0.3457, 0.5, 0.3042, 0.5416, 0.1484, 0.5416, 0.625, 0.5, 0.6543, 0.5, 0.6543, 0.5416, 0.625, 0.5416, 0.125, 0.5, 0.1484, 0.5, 0.1484, 0.5416, 0.125, 0.5416, 0.6543, 0.5, 0.6543, 0.5, 0.6543, 0.5, 0.6543, 0.5, 0.4693, 0.04003, 0.4827, 0.04003, 0.4827, 0.2084, 0.4693, 0.2084, 0.6543, 0.5, 0.625, 0.5, 0.625, 0.5, 0.6543, 0.5, 0.4827, 0.2734, 0.4827, 0.25, 0.4827, 0.25, 0.4827, 0.2734, 0.4827, 0.25, 0.4827, 0.25, 0.4827, 0.25, 0.4827, 0.25, 0.4827, 0.4909, 0.4827, 0.4707, 0.4827, 0.4707, 0.4827, 0.4909, 0.8516, 0.5, 0.8516, 0.5416, 0.8516, 0.5416, 0.8516, 0.5, 0.875, 0.5, 0.8516, 0.5, 0.8516, 0.5, 0.875, 0.5, 0.4827, 0.4707, 0.4827, 0.2734, 0.4827, 0.2734, 0.4827, 0.4707, 0.4827, 0.5, 0.4827, 0.5, 0.4827, 0.5, 0.4827, 0.5, 0.4693, 0.5416, 0.4827, 0.5416, 0.4827, 0.71, 0.4693, 0.71, 0.4827, 0.5, 0.4827, 0.5, 0.4827, 0.5, 0.4827, 0.5, 0.4827, 0.5, 0.4827, 0.5, 0.4827, 0.5, 0.4827, 0.5, 0.4693, 0.5416, 0.4827, 0.5416, 0.4827, 0.5416, 0.4693, 0.5416, 0.4827, 0.5, 0.4827, 0.5, 0.4827, 0.5, 0.4827, 0.5, 0.4827, 0.5416, 0.4827, 0.71, 0.4827, 0.71, 0.4827, 0.5416, 0.3885, 0.71, 0.375, 0.71, 0.375, 0.71, 0.3885, 0.71, 0.625, 0.9766, 0.625, 1.0, 0.4827, 1.0, 0.4827, 0.9766, 0.4827, 0.7793, 0.4827, 0.7591, 0.4827, 0.75, 0.625, 0.75, 0.625, 0.7793, 0.4423, 0.71, 0.4289, 0.71, 0.4289, 0.71, 0.4423, 0.71, 0.4154, 0.5416, 0.4289, 0.5416, 0.4289, 0.5416, 0.4154, 0.5416, 0.4154, 0.5416, 0.4289, 0.5416, 0.4289, 0.71, 0.4154, 0.71, 0.4154, 0.04003, 0.4289, 0.04003, 0.4289, 0.2084, 0.4154, 0.2084, 0.4154, 0.0, 0.4289, 0.0, 0.4289, 0.04003, 0.4154, 0.04003, 0.4154, 0.5, 0.4289, 0.5, 0.4289, 0.5416, 0.4154, 0.5416, 0.4154, 0.7793, 0.4289, 0.7793, 0.4289, 0.9766, 0.4154, 0.9766, 0.4154, 0.25, 0.4289, 0.25, 0.4289, 0.2734, 0.4154, 0.2734, 0.4154, 0.2734, 0.4289, 0.2734, 0.4289, 0.4707, 0.4154, 0.4707, 0.4154, 0.7591, 0.4289, 0.7591, 0.4289, 0.7793, 0.4154, 0.7793, 0.4154, 0.9766, 0.4289, 0.9766, 0.4289, 1.0, 0.4154, 1.0, 0.4154, 0.2084, 0.4289, 0.2084, 0.4289, 0.25, 0.4154, 0.25, 0.4154, 0.71, 0.4289, 0.71, 0.4289, 0.75, 0.4154, 0.75, 0.4154, 0.4909, 0.4289, 0.4909, 0.4289, 0.5, 0.4154, 0.5, 0.4693, 0.71, 0.4558, 0.71, 0.4558, 0.71, 0.4693, 0.71, 0.4423, 0.5416, 0.4558, 0.5416, 0.4558, 0.5416, 0.4423, 0.5416, 0.4423, 0.5416, 0.4558, 0.5416, 0.4558, 0.71, 0.4423, 0.71, 0.4423, 0.04003, 0.4558, 0.04003, 0.4558, 0.2084, 0.4423, 0.2084, 0.4423, 0.0, 0.4558, 0.0, 0.4558, 0.04003, 0.4423, 0.04003, 0.4423, 0.5, 0.4558, 0.5, 0.4558, 0.5416, 0.4423, 0.5416, 0.4423, 0.7793, 0.4558, 0.7793, 0.4558, 0.9766, 0.4423, 0.9766, 0.4423, 0.25, 0.4558, 0.25, 0.4558, 0.2734, 0.4423, 0.2734, 0.4423, 0.2734, 0.4558, 0.2734, 0.4558, 0.4707, 0.4423, 0.4707, 0.4423, 0.7591, 0.4558, 0.7591, 0.4558, 0.7793, 0.4423, 0.7793, 0.4423, 0.9766, 0.4558, 0.9766, 0.4558, 1.0, 0.4423, 1.0, 0.4423, 0.2084, 0.4558, 0.2084, 0.4558, 0.25, 0.4423, 0.25, 0.4423, 0.71, 0.4558, 0.71, 0.4558, 0.75, 0.4423, 0.75, 0.4423, 0.4909, 0.4558, 0.4909, 0.4558, 0.5, 0.4423, 0.5, 0.4289, 0.4909, 0.4423, 0.4909, 0.4423, 0.5, 0.4289, 0.5, 0.4289, 0.71, 0.4423, 0.71, 0.4423, 0.75, 0.4289, 0.75, 0.4289, 0.2084, 0.4423, 0.2084, 0.4423, 0.25, 0.4289, 0.25, 0.4289, 0.9766, 0.4423, 0.9766, 0.4423, 1.0, 0.4289, 1.0, 0.4289, 0.7591, 0.4423, 0.7591, 0.4423, 0.7793, 0.4289, 0.7793, 0.4289, 0.2734, 0.4423, 0.2734, 0.4423, 0.4707, 0.4289, 0.4707, 0.4289, 0.25, 0.4423, 0.25, 0.4423, 0.2734, 0.4289, 0.2734, 0.4289, 0.7793, 0.4423, 0.7793, 0.4423, 0.9766, 0.4289, 0.9766, 0.4289, 0.5, 0.4423, 0.5, 0.4423, 0.5416, 0.4289, 0.5416, 0.4289, 0.0, 0.4423, 0.0, 0.4423, 0.04003, 0.4289, 0.04003, 0.4289, 0.04003, 0.4423, 0.04003, 0.4423, 0.2084, 0.4289, 0.2084, 0.4289, 0.5416, 0.4423, 0.5416, 0.4423, 0.71, 0.4289, 0.71, 0.4289, 0.5416, 0.4423, 0.5416, 0.4423, 0.5416, 0.4289, 0.5416, 0.4558, 0.71, 0.4423, 0.71, 0.4423, 0.71, 0.4558, 0.71, 0.4827, 0.71, 0.4693, 0.71, 0.4693, 0.71, 0.4827, 0.71, 0.4558, 0.5416, 0.4693, 0.5416, 0.4693, 0.5416, 0.4558, 0.5416, 0.4558, 0.5416, 0.4693, 0.5416, 0.4693, 0.71, 0.4558, 0.71, 0.4558, 0.04003, 0.4693, 0.04003, 0.4693, 0.2084, 0.4558, 0.2084, 0.4558, 0.0, 0.4693, 0.0, 0.4693, 0.04003, 0.4558, 0.04003, 0.4558, 0.5, 0.4693, 0.5, 0.4693, 0.5416, 0.4558, 0.5416, 0.4558, 0.7793, 0.4693, 0.7793, 0.4693, 0.9766, 0.4558, 0.9766, 0.4558, 0.25, 0.4693, 0.25, 0.4693, 0.2734, 0.4558, 0.2734, 0.4558, 0.2734, 0.4693, 0.2734, 0.4693, 0.4707, 0.4558, 0.4707, 0.4558, 0.7591, 0.4693, 0.7591, 0.4693, 0.7793, 0.4558, 0.7793, 0.4558, 0.9766, 0.4693, 0.9766, 0.4693, 1.0, 0.4558, 1.0, 0.4558, 0.2084, 0.4693, 0.2084, 0.4693, 0.25, 0.4558, 0.25, 0.4558, 0.71, 0.4693, 0.71, 0.4693, 0.75, 0.4558, 0.75, 0.4558, 0.4909, 0.4693, 0.4909, 0.4693, 0.5, 0.4558, 0.5, 0.3885, 0.4909, 0.4019, 0.4909, 0.4019, 0.5, 0.3885, 0.5, 0.3885, 0.71, 0.4019, 0.71, 0.4019, 0.75, 0.3885, 0.75, 0.3885, 0.2084, 0.4019, 0.2084, 0.4019, 0.25, 0.3885, 0.25, 0.3885, 0.9766, 0.4019, 0.9766, 0.4019, 1.0, 0.3885, 1.0, 0.3885, 0.7591, 0.4019, 0.7591, 0.4019, 0.7793, 0.3885, 0.7793, 0.3885, 0.2734, 0.4019, 0.2734, 0.4019, 0.4707, 0.3885, 0.4707, 0.3885, 0.25, 0.4019, 0.25, 0.4019, 0.2734, 0.3885, 0.2734, 0.3885, 0.7793, 0.4019, 0.7793, 0.4019, 0.9766, 0.3885, 0.9766, 0.3885, 0.5, 0.4019, 0.5, 0.4019, 0.5416, 0.3885, 0.5416, 0.3885, 0.0, 0.4019, 0.0, 0.4019, 0.04003, 0.3885, 0.04003, 0.3885, 0.04003, 0.4019, 0.04003, 0.4019, 0.2084, 0.3885, 0.2084, 0.3885, 0.5416, 0.4019, 0.5416, 0.4019, 0.71, 0.3885, 0.71, 0.3885, 0.5416, 0.4019, 0.5416, 0.4019, 0.5416, 0.3885, 0.5416, 0.4154, 0.71, 0.4019, 0.71, 0.4019, 0.71, 0.4154, 0.71, 0.4289, 0.71, 0.4154, 0.71, 0.4154, 0.71, 0.4289, 0.71, 0.4019, 0.4909, 0.4154, 0.4909, 0.4154, 0.5, 0.4019, 0.5, 0.4019, 0.71, 0.4154, 0.71, 0.4154, 0.75, 0.4019, 0.75, 0.4019, 0.2084, 0.4154, 0.2084, 0.4154, 0.25, 0.4019, 0.25, 0.4019, 0.9766, 0.4154, 0.9766, 0.4154, 1.0, 0.4019, 1.0, 0.4019, 0.7591, 0.4154, 0.7591, 0.4154, 0.7793, 0.4019, 0.7793, 0.4019, 0.2734, 0.4154, 0.2734, 0.4154, 0.4707, 0.4019, 0.4707, 0.4019, 0.25, 0.4154, 0.25, 0.4154, 0.2734, 0.4019, 0.2734, 0.4019, 0.7793, 0.4154, 0.7793, 0.4154, 0.9766, 0.4019, 0.9766, 0.4019, 0.5, 0.4154, 0.5, 0.4154, 0.5416, 0.4019, 0.5416, 0.4019, 0.0, 0.4154, 0.0, 0.4154, 0.04003, 0.4019, 0.04003, 0.4019, 0.04003, 0.4154, 0.04003, 0.4154, 0.2084, 0.4019, 0.2084, 0.4019, 0.5416, 0.4154, 0.5416, 0.4154, 0.71, 0.4019, 0.71, 0.4019, 0.5416, 0.4154, 0.5416, 0.4154, 0.5416, 0.4019, 0.5416, 0.375, 0.5416, 0.3885, 0.5416, 0.3885, 0.5416, 0.375, 0.5416, 0.375, 0.5416, 0.3885, 0.5416, 0.3885, 0.71, 0.375, 0.71, 0.375, 0.04003, 0.3885, 0.04003, 0.3885, 0.2084, 0.375, 0.2084, 0.375, 0.0, 0.3885, 0.0, 0.3885, 0.04003, 0.375, 0.04003, 0.375, 0.5, 0.3885, 0.5, 0.3885, 0.5416, 0.375, 0.5416, 0.375, 0.7793, 0.3885, 0.7793, 0.3885, 0.9766, 0.375, 0.9766, 0.375, 0.25, 0.3885, 0.25, 0.3885, 0.2734, 0.375, 0.2734, 0.375, 0.2734, 0.3885, 0.2734, 0.3885, 0.4707, 0.375, 0.4707, 0.375, 0.7591, 0.3885, 0.7591, 0.3885, 0.7793, 0.375, 0.7793, 0.375, 0.9766, 0.3885, 0.9766, 0.3885, 1.0, 0.375, 1.0, 0.375, 0.2084, 0.3885, 0.2084, 0.3885, 0.25, 0.375, 0.25, 0.375, 0.71, 0.3885, 0.71, 0.3885, 0.75, 0.375, 0.75, 0.375, 0.4909, 0.3885, 0.4909, 0.3885, 0.5, 0.375, 0.5, 0.4019, 0.71, 0.3885, 0.71, 0.3885, 0.71, 0.4019, 0.71, 0.4019, 0.71, 0.3885, 0.71, 0.3885, 0.71, 0.4019, 0.71, 0.375, 0.4707, 0.3885, 0.4707, 0.3885, 0.4909, 0.375, 0.4909, 0.375, 0.75, 0.3885, 0.75, 0.3885, 0.7591, 0.375, 0.7591, 0.375, 0.5416, 0.3885, 0.5416, 0.3885, 0.5416, 0.375, 0.5416, 0.4019, 0.5416, 0.4154, 0.5416, 0.4154, 0.5416, 0.4019, 0.5416, 0.4019, 0.75, 0.4154, 0.75, 0.4154, 0.7591, 0.4019, 0.7591, 0.4019, 0.4707, 0.4154, 0.4707, 0.4154, 0.4909, 0.4019, 0.4909, 0.4289, 0.71, 0.4154, 0.71, 0.4154, 0.71, 0.4289, 0.71, 0.4154, 0.71, 0.4019, 0.71, 0.4019, 0.71, 0.4154, 0.71, 0.3885, 0.5416, 0.4019, 0.5416, 0.4019, 0.5416, 0.3885, 0.5416, 0.3885, 0.75, 0.4019, 0.75, 0.4019, 0.7591, 0.3885, 0.7591, 0.3885, 0.4707, 0.4019, 0.4707, 0.4019, 0.4909, 0.3885, 0.4909, 0.4558, 0.4707, 0.4693, 0.4707, 0.4693, 0.4909, 0.4558, 0.4909, 0.4558, 0.75, 0.4693, 0.75, 0.4693, 0.7591, 0.4558, 0.7591, 0.4558, 0.5416, 0.4693, 0.5416, 0.4693, 0.5416, 0.4558, 0.5416, 0.4827, 0.71, 0.4693, 0.71, 0.4693, 0.71, 0.4827, 0.71, 0.4558, 0.71, 0.4423, 0.71, 0.4423, 0.71, 0.4558, 0.71, 0.4289, 0.5416, 0.4423, 0.5416, 0.4423, 0.5416, 0.4289, 0.5416, 0.4289, 0.75, 0.4423, 0.75, 0.4423, 0.7591, 0.4289, 0.7591, 0.4289, 0.4707, 0.4423, 0.4707, 0.4423, 0.4909, 0.4289, 0.4909, 0.4423, 0.4707, 0.4558, 0.4707, 0.4558, 0.4909, 0.4423, 0.4909, 0.4423, 0.75, 0.4558, 0.75, 0.4558, 0.7591, 0.4423, 0.7591, 0.4423, 0.5416, 0.4558, 0.5416, 0.4558, 0.5416, 0.4423, 0.5416, 0.4693, 0.71, 0.4558, 0.71, 0.4558, 0.71, 0.4693, 0.71, 0.4154, 0.4707, 0.4289, 0.4707, 0.4289, 0.4909, 0.4154, 0.4909, 0.4154, 0.75, 0.4289, 0.75, 0.4289, 0.7591, 0.4154, 0.7591, 0.4154, 0.5416, 0.4289, 0.5416, 0.4289, 0.5416, 0.4154, 0.5416, 0.4423, 0.71, 0.4289, 0.71, 0.4289, 0.71, 0.4423, 0.71, 0.3885, 0.71, 0.375, 0.71, 0.375, 0.71, 0.3885, 0.71, 0.4827, 0.5416, 0.4827, 0.71, 0.4827, 0.71, 0.4827, 0.5416, 0.4827, 0.5, 0.4827, 0.5, 0.4827, 0.5, 0.4827, 0.5, 0.4693, 0.5416, 0.4827, 0.5416, 0.4827, 0.5416, 0.4693, 0.5416, 0.4827, 0.5, 0.4827, 0.5, 0.4827, 0.5, 0.4827, 0.5, 0.4827, 0.5, 0.4827, 0.5, 0.4827, 0.5, 0.4827, 0.5, 0.4827, 0.5, 0.4827, 0.4909, 0.4827, 0.4909, 0.4827, 0.5, 0.4827, 0.5, 0.4827, 0.4909, 0.4827, 0.4909, 0.4827, 0.5, 0.4827, 0.5, 0.4827, 0.4909, 0.4827, 0.4909, 0.4827, 0.5, 0.4693, 0.75, 0.4827, 0.75, 0.4827, 0.7591, 0.4693, 0.7591, 0.4827, 0.5, 0.4827, 0.4909, 0.4827, 0.4909, 0.4827, 0.5, 0.4827, 0.5, 0.4827, 0.4909, 0.4827, 0.4909, 0.4827, 0.5, 0.4827, 0.4707, 0.4827, 0.4909, 0.4827, 0.4909, 0.4827, 0.4707, 0.3457, 0.5, 0.3659, 0.5, 0.3531, 0.5416, 0.3042, 0.5416, 0.4693, 0.4707, 0.4827, 0.4707, 0.4827, 0.4909, 0.4693, 0.4909, 0.3042, 0.71, 0.3531, 0.71, 0.3659, 0.75, 0.3457, 0.75, 0.4693, 0.5416, 0.4693, 0.5416, 0.4693, 0.5416, 0.4693, 0.5416, 0.0, 0.0, 0.0, 0.0, 0.0, 0.0, 0.0, 0.0, 0.4693, 0.71, 0.4693, 0.5416, 0.4693, 0.5416, 0.4693, 0.71, 0.4693, 0.71, 0.4693, 0.71, 0.4693, 0.71, 0.4693, 0.71, 0.0, 0.0, 0.0, 0.0, 0.0, 0.0, 0.0, 0.0, 0.4423, 0.71, 0.4423, 0.71, 0.4423, 0.71, 0.4423, 0.71, 0.0, 0.0, 0.0, 0.0, 0.0, 0.0, 0.0, 0.0, 0.4423, 0.71, 0.4423, 0.5416, 0.4423, 0.5416, 0.4423, 0.71, 0.4423, 0.5416, 0.4423, 0.5416, 0.4423, 0.5416, 0.4423, 0.5416, 0.0, 0.0, 0.0, 0.0, 0.0, 0.0, 0.0, 0.0, 0.0, 0.0, 0.0, 0.0, 0.0, 0.0, 0.0, 0.0, 0.0, 0.0, 0.0, 0.0, 0.0, 0.0, 0.0, 0.0, 0.4154, 0.5416, 0.4154, 0.5416, 0.4154, 0.5416, 0.4154, 0.5416, 0.4154, 0.71, 0.4154, 0.71, 0.4154, 0.71, 0.4154, 0.71, 0.4154, 0.71, 0.4154, 0.5416, 0.4154, 0.5416, 0.4154, 0.71, 0.0, 0.0, 0.0, 0.0, 0.0, 0.0, 0.0, 0.0, 0.0, 0.0, 0.0, 0.0, 0.0, 0.0, 0.0, 0.0, 0.0, 0.0, 0.0, 0.0, 0.0, 0.0, 0.0, 0.0, 0.4827, 0.4707, 0.4827, 0.4909, 0.4827, 0.4909, 0.4827, 0.4707, 0.4827, 0.5, 0.4827, 0.4909, 0.4827, 0.4909, 0.4827, 0.5, 0.4827, 0.5, 0.4827, 0.5, 0.4827, 0.5, 0.4827, 0.5, 0.4827, 0.5, 0.4827, 0.5, 0.4827, 0.5, 0.4827, 0.5, 0.4827, 0.5, 0.4827, 0.5, 0.4827, 0.5, 0.4827, 0.5, 0.4827, 0.5, 0.4827, 0.5, 0.4827, 0.5, 0.4827, 0.5, 0.4827, 0.5, 0.4827, 0.5, 0.4827, 0.5, 0.4827, 0.5, 0.4827, 0.25, 0.4827, 0.25, 0.4827, 0.25, 0.4827, 0.25, 0.4827, 0.25, 0.4827, 0.25, 0.4827, 0.25, 0.4827, 0.25, 0.4827, 0.5, 0.4827, 0.5, 0.4827, 0.5, 0.4827, 0.5, 0.4827, 0.4707, 0.4827, 0.2734, 0.4827, 0.2734, 0.4827, 0.4707, 0.4827, 0.25, 0.4827, 0.2734, 0.4827, 0.2734, 0.4827, 0.25, 0.4827, 0.4909, 0.4827, 0.4707, 0.4827, 0.4707, 0.4827, 0.4909, 0.4827, 0.2734, 0.4827, 0.4707, 0.4827, 0.4707, 0.4827, 0.2734, 0.4827, 0.4909, 0.4827, 0.5, 0.4827, 0.5, 0.4827, 0.4909, 0.4827, 0.5, 0.4827, 0.5, 0.4827, 0.5, 0.4827, 0.5, 0.4827, 0.25, 0.4827, 0.25, 0.4827, 0.25, 0.4827, 0.25, 0.4827, 0.2734, 0.4827, 0.25, 0.4827, 0.25, 0.4827, 0.2734, 0.4827, 0.5, 0.4827, 0.5, 0.4827, 0.5, 0.4827, 0.5, 0.4827, 0.5, 0.4827, 0.5, 0.4827, 0.5, 0.4827, 0.5, 0.4827, 0.4707, 0.4827, 0.4909, 0.4827, 0.4909, 0.4827, 0.4707, 0.4827, 0.5, 0.4827, 0.4909, 0.4827, 0.4909, 0.4827, 0.5, 0.4827, 0.5, 0.4827, 0.5, 0.4827, 0.5, 0.4827, 0.5, 0.4827, 0.5, 0.4827, 0.5, 0.4827, 0.5, 0.4827, 0.5, 0.4827, 0.5, 0.4827, 0.5, 0.4827, 0.5, 0.4827, 0.5, 0.4827, 0.25, 0.4827, 0.25, 0.4827, 0.25, 0.4827, 0.25, 0.4827, 0.25, 0.4827, 0.25, 0.4827, 0.25, 0.4827, 0.25, 0.4827, 0.5, 0.4827, 0.5, 0.4827, 0.5, 0.4827, 0.5, 0.4827, 0.4707, 0.4827, 0.2734, 0.4827, 0.2734, 0.4827, 0.4707, 0.4827, 0.25, 0.4827, 0.2734, 0.4827, 0.2734, 0.4827, 0.25, 0.4827, 0.4909, 0.4827, 0.4707, 0.4827, 0.4707, 0.4827, 0.4909, 0.4827, 0.2734, 0.4827, 0.4707, 0.4827, 0.4707, 0.4827, 0.2734, 0.4827, 0.4909, 0.4827, 0.5, 0.4827, 0.5, 0.4827, 0.4909, 0.4827, 0.5, 0.4827, 0.5, 0.4827, 0.5, 0.4827, 0.5, 0.4827, 0.25, 0.4827, 0.25, 0.4827, 0.25, 0.4827, 0.25, 0.4827, 0.2734, 0.4827, 0.25, 0.4827, 0.25, 0.4827, 0.2734, 0.4827, 0.5, 0.4827, 0.5, 0.4827, 0.5, 0.4827, 0.5, 0.4827, 0.5, 0.4827, 0.5, 0.4827, 0.5, 0.4827, 0.5, 0.4827, 0.4707, 0.4827, 0.4909, 0.4827, 0.4909, 0.4827, 0.4707, 0.4827, 0.5, 0.4827, 0.4909, 0.4827, 0.4909, 0.4827, 0.5, 0.4827, 0.5, 0.4827, 0.5, 0.4827, 0.5, 0.4827, 0.5, 0.4827, 0.5, 0.4827, 0.5, 0.4827, 0.5, 0.4827, 0.5, 0.4827, 0.5, 0.4827, 0.5, 0.4827, 0.5, 0.4827, 0.5, 0.4827, 0.25, 0.4827, 0.25, 0.4827, 0.25, 0.4827, 0.25, 0.4827, 0.25, 0.4827, 0.25, 0.4827, 0.25, 0.4827, 0.25, 0.4827, 0.5, 0.4827, 0.5, 0.4827, 0.5, 0.4827, 0.5, 0.4827, 0.4707, 0.4827, 0.2734, 0.4827, 0.2734, 0.4827, 0.4707, 0.4827, 0.25, 0.4827, 0.2734, 0.4827, 0.2734, 0.4827, 0.25, 0.4827, 0.4909, 0.4827, 0.4707, 0.4827, 0.4707, 0.4827, 0.4909, 0.4827, 0.2734, 0.4827, 0.4707, 0.4827, 0.4707, 0.4827, 0.2734, 0.4827, 0.4909, 0.4827, 0.5, 0.4827, 0.5, 0.4827, 0.4909, 0.4827, 0.5, 0.4827, 0.5, 0.4827, 0.5, 0.4827, 0.5, 0.4827, 0.25, 0.4827, 0.25, 0.4827, 0.25, 0.4827, 0.25, 0.4827, 0.2734, 0.4827, 0.25, 0.4827, 0.25, 0.4827, 0.2734, 0.4827, 0.5, 0.4827, 0.5, 0.4827, 0.5, 0.4827, 0.5, 0.4827, 0.5, 0.4827, 0.5, 0.4827, 0.5, 0.4827, 0.5, 0.4827, 0.4707, 0.4827, 0.4909, 0.4827, 0.4909, 0.4827, 0.4707, 0.4827, 0.5, 0.4827, 0.4909, 0.4827, 0.4909, 0.4827, 0.5, 0.4827, 0.5, 0.4827, 0.5, 0.4827, 0.5, 0.4827, 0.5, 0.4827, 0.5, 0.4827, 0.5, 0.4827, 0.5, 0.4827, 0.5, 0.4827, 0.5, 0.4827, 0.5, 0.4827, 0.5, 0.4827, 0.5, 0.4827, 0.25, 0.4827, 0.25, 0.4827, 0.25, 0.4827, 0.25, 0.4827, 0.25, 0.4827, 0.25, 0.4827, 0.25, 0.4827, 0.25, 0.4827, 0.5, 0.4827, 0.5, 0.4827, 0.5, 0.4827, 0.5, 0.4827, 0.4707, 0.4827, 0.2734, 0.4827, 0.2734, 0.4827, 0.4707, 0.4827, 0.25, 0.4827, 0.2734, 0.4827, 0.2734, 0.4827, 0.25, 0.4827, 0.4909, 0.4827, 0.4707, 0.4827, 0.4707, 0.4827, 0.4909, 0.4827, 0.2734, 0.4827, 0.4707, 0.4827, 0.4707, 0.4827, 0.2734, 0.4827, 0.4909, 0.4827, 0.5, 0.4827, 0.5, 0.4827, 0.4909, 0.4827, 0.5, 0.4827, 0.5, 0.4827, 0.5, 0.4827, 0.5, 0.4827, 0.25, 0.4827, 0.25, 0.4827, 0.25, 0.4827, 0.25, 0.4827, 0.2734, 0.4827, 0.25, 0.4827, 0.25, 0.4827, 0.2734, 0.4827, 0.5, 0.4827, 0.5, 0.4827, 0.5, 0.4827, 0.5, 0.4827, 0.5, 0.4827, 0.5, 0.4827, 0.5, 0.4827, 0.5, 0.4827, 0.4707, 0.4827, 0.4909, 0.4827, 0.4909, 0.4827, 0.4707, 0.4827, 0.5, 0.4827, 0.4909, 0.4827, 0.4909, 0.4827, 0.5, 0.4827, 0.5, 0.4827, 0.5, 0.4827, 0.5, 0.4827, 0.5, 0.4827, 0.5, 0.4827, 0.5, 0.4827, 0.5, 0.4827, 0.5, 0.4827, 0.5, 0.4827, 0.5, 0.4827, 0.5, 0.4827, 0.5, 0.4827, 0.25, 0.4827, 0.25, 0.4827, 0.25, 0.4827, 0.25, 0.4827, 0.25, 0.4827, 0.25, 0.4827, 0.25, 0.4827, 0.25, 0.4827, 0.5, 0.4827, 0.5, 0.4827, 0.5, 0.4827, 0.5, 0.4827, 0.4707, 0.4827, 0.2734, 0.4827, 0.2734, 0.4827, 0.4707, 0.4827, 0.25, 0.4827, 0.2734, 0.4827, 0.2734, 0.4827, 0.25, 0.4827, 0.4909, 0.4827, 0.4707, 0.4827, 0.4707, 0.4827, 0.4909, 0.4827, 0.2734, 0.4827, 0.4707, 0.4827, 0.4707, 0.4827, 0.2734, 0.4827, 0.4909, 0.4827, 0.5, 0.4827, 0.5, 0.4827, 0.4909, 0.4827, 0.5, 0.4827, 0.5, 0.4827, 0.5, 0.4827, 0.5, 0.4827, 0.25, 0.4827, 0.25, 0.4827, 0.25, 0.4827, 0.25, 0.4827, 0.2734, 0.4827, 0.25, 0.4827, 0.25, 0.4827, 0.2734, 0.4827, 0.5, 0.4827, 0.5, 0.4827, 0.5, 0.4827, 0.5, 0.4827, 0.5, 0.4827, 0.5, 0.4827, 0.5, 0.4827, 0.5, 0.4827, 0.4707, 0.4827, 0.4909, 0.4827, 0.4909, 0.4827, 0.4707, 0.4827, 0.5, 0.4827, 0.4909, 0.4827, 0.4909, 0.4827, 0.5, 0.4827, 0.5, 0.4827, 0.5, 0.4827, 0.5, 0.4827, 0.5, 0.4827, 0.5, 0.4827, 0.5, 0.4827, 0.5, 0.4827, 0.5, 0.4827, 0.5, 0.4827, 0.5, 0.4827, 0.5, 0.4827, 0.5, 0.4827, 0.25, 0.4827, 0.25, 0.4827, 0.25, 0.4827, 0.25, 0.4827, 0.25, 0.4827, 0.25, 0.4827, 0.25, 0.4827, 0.25, 0.4827, 0.5, 0.4827, 0.5, 0.4827, 0.5, 0.4827, 0.5, 0.4827, 0.4707, 0.4827, 0.2734, 0.4827, 0.2734, 0.4827, 0.4707, 0.4827, 0.25, 0.4827, 0.2734, 0.4827, 0.2734, 0.4827, 0.25, 0.4827, 0.4909, 0.4827, 0.4707, 0.4827, 0.4707, 0.4827, 0.4909, 0.4827, 0.2734, 0.4827, 0.4707, 0.4827, 0.4707, 0.4827, 0.2734, 0.4827, 0.4909, 0.4827, 0.5, 0.4827, 0.5, 0.4827, 0.4909, 0.4827, 0.5, 0.4827, 0.5, 0.4827, 0.5, 0.4827, 0.5, 0.4827, 0.25, 0.4827, 0.25, 0.4827, 0.25, 0.4827, 0.25, 0.4827, 0.2734, 0.4827, 0.25, 0.4827, 0.25, 0.4827, 0.2734, 0.4827, 0.5, 0.4827, 0.5, 0.4827, 0.5, 0.4827, 0.5, 0.4827, 0.5, 0.4827, 0.5, 0.4827, 0.5, 0.4827, 0.5, 0.4827, 0.4707, 0.4827, 0.4909, 0.4827, 0.4909, 0.4827, 0.4707, 0.4827, 0.5, 0.4827, 0.4909, 0.4827, 0.4909, 0.4827, 0.5, 0.4827, 0.5, 0.4827, 0.5, 0.4827, 0.5, 0.4827, 0.5, 0.4827, 0.5, 0.4827, 0.5, 0.4827, 0.5, 0.4827, 0.5, 0.4827, 0.5, 0.4827, 0.5, 0.4827, 0.5, 0.4827, 0.5, 0.4827, 0.25, 0.4827, 0.25, 0.4827, 0.25, 0.4827, 0.25, 0.4827, 0.25, 0.4827, 0.25, 0.4827, 0.25, 0.4827, 0.25, 0.4827, 0.5, 0.4827, 0.5, 0.4827, 0.5, 0.4827, 0.5, 0.4827, 0.4707, 0.4827, 0.2734, 0.4827, 0.2734, 0.4827, 0.4707, 0.4827, 0.25, 0.4827, 0.2734, 0.4827, 0.2734, 0.4827, 0.25, 0.4827, 0.4909, 0.4827, 0.4707, 0.4827, 0.4707, 0.4827, 0.4909, 0.4827, 0.2734, 0.4827, 0.4707, 0.4827, 0.4707, 0.4827, 0.2734, 0.4827, 0.4909, 0.4827, 0.5, 0.4827, 0.5, 0.4827, 0.4909, 0.4827, 0.5, 0.4827, 0.5, 0.4827, 0.5, 0.4827, 0.5, 0.4827, 0.25, 0.4827, 0.25, 0.4827, 0.25, 0.4827, 0.25, 0.4827, 0.2734, 0.4827, 0.25, 0.4827, 0.25, 0.4827, 0.2734, 0.4827, 0.5, 0.4827, 0.5, 0.4827, 0.5, 0.4827, 0.5, 0.4827, 0.5, 0.4827, 0.5, 0.4827, 0.5, 0.4827, 0.5, 0.4827, 0.5, 0.4827, 0.5, 0.4827, 0.5, 0.4827, 0.5, 0.4827, 0.5, 0.4827, 0.5, 0.4827, 0.5, 0.4827, 0.5, 0.4827, 0.5, 0.4827, 0.5, 0.4827, 0.5, 0.4827, 0.5, 0.4827, 0.5, 0.4827, 0.5, 0.4827, 0.5, 0.4827, 0.5, 0.4827, 0.5, 0.4827, 0.5, 0.4827, 0.5, 0.4827, 0.5, 0.4827, 0.5, 0.4827, 0.5, 0.4827, 0.5, 0.4827, 0.5, 0.4827, 0.5, 0.4827, 0.5, 0.4827, 0.5, 0.4827, 0.5, 0.4827, 0.5, 0.4827, 0.5, 0.4827, 0.5, 0.4827, 0.5, 0.4827, 0.5, 0.4827, 0.5, 0.4827, 0.5, 0.4827, 0.5, 0.4827, 0.5, 0.4827, 0.5, 0.4827, 0.5, 0.4827, 0.5, 0.8516, 0.5, 0.6543, 0.5, 0.6543, 0.5, 0.8516, 0.5, 0.8516, 0.5, 0.6543, 0.5, 0.6543, 0.5, 0.8516, 0.5, 0.6543, 0.5416, 0.8516, 0.5416, 0.8516, 0.71, 0.6543, 0.71, 0.8516, 0.5, 0.6543, 0.5, 0.6543, 0.5, 0.8516, 0.5, 0.6543, 0.5, 0.8516, 0.5, 0.8516, 0.5416, 0.6543, 0.5416, 0.8516, 0.5, 0.6543, 0.5, 0.6543, 0.5, 0.8516, 0.5, 0.6543, 0.5, 0.6543, 0.5, 0.6543, 0.5, 0.6543, 0.5, 0.6543, 0.5, 0.8516, 0.5, 0.8516, 0.5, 0.6543, 0.5, 0.8516, 0.5416, 0.8516, 0.71, 0.8516, 0.71, 0.8516, 0.5416, 0.8516, 0.71, 0.6543, 0.71, 0.6543, 0.71, 0.8516, 0.71, 0.6543, 0.5416, 0.6543, 0.5, 0.6543, 0.5, 0.6543, 0.5416, 0.6543, 0.5, 0.6543, 0.5, 0.6543, 0.5, 0.6543, 0.5, 0.6543, 0.5, 0.6543, 0.5, 0.6543, 0.5, 0.6543, 0.5, 0.8516, 0.5, 0.8516, 0.5, 0.8516, 0.5, 0.8516, 0.5, 0.4827, 0.5, 0.493, 0.5, 0.5082, 0.5, 0.5234, 0.5, 0.5386, 0.5, 0.5539, 0.5, 0.5717, 0.5, 0.5894, 0.5, 0.602, 0.5, 0.6146, 0.5, 0.625, 0.5, 0.625, 0.5416, 0.625, 0.71, 0.625, 0.75, 0.4827, 0.75, 0.4827, 0.71, 0.4827, 0.5416, 0.4827, 0.5, 0.493, 0.5, 0.493, 0.5, 0.4827, 0.5, 0.4827, 0.5, 0.493, 0.5, 0.493, 0.5, 0.5082, 0.5, 0.5082, 0.5, 0.4827, 0.5, 0.625, 0.5, 0.625, 0.5, 0.625, 0.5, 0.625, 0.5, 0.625, 0.5, 0.6146, 0.5, 0.5539, 0.5, 0.493, 0.5, 0.4827, 0.5, 0.4827, 0.5, 0.4827, 0.5, 0.6146, 0.5, 0.6146, 0.5, 0.625, 0.5, 0.625, 0.5, 0.625, 0.5, 0.5717, 0.5, 0.5539, 0.5, 0.5539, 0.5, 0.5717, 0.5, 0.5082, 0.5, 0.493, 0.5, 0.493, 0.5, 0.5082, 0.5, 0.6146, 0.5, 0.6146, 0.5, 0.6146, 0.5, 0.6146, 0.5, 0.602, 0.5, 0.5894, 0.5, 0.5894, 0.5, 0.602, 0.5, 0.493, 0.5, 0.5539, 0.5, 0.5539, 0.5, 0.5386, 0.5, 0.5234, 0.5, 0.5082, 0.5, 0.493, 0.5, 0.493, 0.5, 0.493, 0.5, 0.493, 0.5, 0.493, 0.5, 0.5539, 0.5, 0.6146, 0.5, 0.6146, 0.5, 0.602, 0.5, 0.5894, 0.5, 0.5716, 0.5, 0.5539, 0.5, 0.5386, 0.5, 0.5234, 0.5, 0.5234, 0.5, 0.5386, 0.5, 0.5894, 0.5, 0.5717, 0.5, 0.5717, 0.5, 0.5894, 0.5, 0.6146, 0.5, 0.602, 0.5, 0.602, 0.5, 0.6146, 0.5, 0.5234, 0.5, 0.5082, 0.5, 0.5082, 0.5, 0.5234, 0.5, 0.5539, 0.5, 0.5386, 0.5, 0.5386, 0.5, 0.5539, 0.5, 0.5717, 0.5, 0.5716, 0.5, 0.5894, 0.5, 0.5894, 0.5, 0.602, 0.5, 0.602, 0.5, 0.6146, 0.5, 0.6146, 0.5, 0.5894, 0.5, 0.5894, 0.5, 0.602, 0.5, 0.602, 0.5, 0.5894, 0.5, 0.5894, 0.5, 0.5894, 0.5, 0.5894, 0.5, 0.5539, 0.5, 0.5539, 0.5, 0.5716, 0.5, 0.5717, 0.5, 0.5539, 0.5, 0.5539, 0.5, 0.5539, 0.5, 0.5539, 0.5, 0.5234, 0.5, 0.5234, 0.5, 0.5386, 0.5, 0.5386, 0.5, 0.5539, 0.5, 0.5386, 0.5, 0.5386, 0.5, 0.5539, 0.5, 0.5386, 0.5, 0.5386, 0.5, 0.5539, 0.5, 0.5539, 0.5, 0.5082, 0.5, 0.5082, 0.5, 0.5234, 0.5, 0.5234, 0.5, 0.5234, 0.5, 0.5082, 0.5, 0.5082, 0.5, 0.5234, 0.5, 0.5234, 0.5, 0.5234, 0.5, 0.5234, 0.5, 0.5234, 0.5, 0.5894, 0.5, 0.5717, 0.5, 0.5717, 0.5, 0.5894, 0.5, 0.5386, 0.5, 0.5386, 0.5, 0.5386, 0.5, 0.5386, 0.5, 0.5717, 0.5, 0.5716, 0.5, 0.5716, 0.5, 0.5717, 0.5, 0.5386, 0.5, 0.5539, 0.5, 0.5539, 0.5, 0.5386, 0.5, 0.5082, 0.5, 0.5082, 0.5, 0.5082, 0.5, 0.5082, 0.5, 0.5716, 0.5, 0.5894, 0.5, 0.5894, 0.5, 0.5716, 0.5, 0.5082, 0.5, 0.5234, 0.5, 0.5234, 0.5, 0.5082, 0.5])
me_cube.materials.append(mat_material)
me_cube.use_mirror_vertex_groups = False
me_cube.update()
me_cube_004 = bpy.data.meshes.new('Cube.004')
me_cube_004.from_pydata([(-0.2305, 3.163, 0.8706), (-0.2305, 3.163, 0.6282), (-0.2305, 3.163, 0.831), (-0.2305, 3.163, 0.6732), (0.1693, 3.163, 0.6282), (0.1693, 3.163, 0.8309), (0.1693, 3.163, 0.6732), (0.1693, 3.163, 0.8706), (0.1693, 3.778, 0.8706), (-0.2305, 3.778, 0.8706), (-0.2305, 3.778, 0.831), (-0.2305, 3.778, 0.6732), (-0.2305, 3.778, 0.6282), (0.1693, 3.778, 0.6282), (0.1693, 3.778, 0.8309), (0.1693, 3.778, 0.6732), (0.1693, 3.946, 0.8706), (-0.2305, 3.946, 0.8706), (-0.2305, 3.946, 0.6282), (0.1693, 3.946, 0.6282), (0.06624, 3.968, 0.8081), (-0.1274, 3.968, 0.8081), (-0.1274, 3.968, 0.6907), (0.06624, 3.968, 0.6907), (0.06624, 4.296, 0.8081), (-0.1274, 4.296, 0.8081), (-0.1274, 4.296, 0.6907), (0.06624, 4.296, 0.6907), (0.1296, 4.346, 0.8465), (-0.1908, 4.346, 0.8465), (-0.1908, 4.346, 0.6523), (0.1296, 4.346, 0.6523), (0.1296, 4.494, 0.8465), (-0.1908, 4.494, 0.8465), (-0.1908, 4.494, 0.6523), (0.1296, 4.494, 0.6523), (0.06072, 4.509, 0.7817), (-0.1219, 4.509, 0.7817), (-0.1219, 4.509, 0.7193), (0.06072, 4.509, 0.7193), (0.06072, 9.531, 0.7817), (-0.1219, 9.531, 0.7817), (-0.1219, 9.531, 0.7193), (0.06072, 9.531, 0.7193), (0.1979, 9.531, 0.8286), (-0.2591, 9.531, 0.8286), (-0.2591, 9.531, 0.6724), (0.1979, 9.531, 0.6724), (0.1979, 9.64, 0.8286), (-0.2591, 9.64, 0.8286), (-0.2591, 9.64, 0.6724), (0.1979, 9.64, 0.6724), (0.9101, 9.812, 1.072), (-0.9712, 9.812, 1.072), (-0.9712, 9.812, 0.4289), (0.9101, 9.812, 0.4289), (0.9101, 12.88, 1.072), (-0.9712, 12.88, 1.072), (-0.9712, 12.88, 0.4289), (0.9101, 12.88, 0.4289), (0.1693, 3.043, 0.8706), (-0.2305, 3.043, 0.8706), (-0.2305, 3.043, 0.831), (-0.2305, 3.043, 0.6732), (-0.2305, 3.043, 0.6282), (0.1693, 3.043, 0.6732), (0.1693, 3.043, 0.6282), (0.1693, 3.043, 0.8309)], [], [(5, 14, 8, 7), (3, 11, 12, 1), (4, 13, 15, 6), (7, 8, 9, 0), (6, 15, 11, 3), (0, 9, 10, 2), (8, 16, 17, 9), (19, 23, 20, 16), (13, 19, 16, 8), (9, 17, 18, 12), (21, 25, 26, 22), (16, 20, 21, 17), (17, 21, 22, 18), (18, 22, 23, 19), (26, 30, 31, 27), (22, 26, 27, 23), (23, 27, 24, 20), (20, 24, 25, 21), (31, 35, 32, 28), (27, 31, 28, 24), (24, 28, 29, 25), (25, 29, 30, 26), (28, 32, 33, 29), (29, 33, 34, 30), (39, 43, 40, 36), (34, 38, 39, 35), (35, 39, 36, 32), (32, 36, 37, 33), (43, 47, 44, 40), (36, 40, 41, 37), (37, 41, 42, 38), (38, 42, 43, 39), (40, 44, 45, 41), (41, 45, 46, 42), (42, 46, 47, 43), (51, 55, 52, 48), (46, 50, 51, 47), (47, 51, 48, 44), (44, 48, 49, 45), (53, 57, 58, 54), (48, 52, 53, 49), (49, 53, 54, 50), (50, 54, 55, 51), (57, 56, 59, 58), (54, 58, 59, 55), (55, 59, 56, 52), (52, 56, 57, 53), (1, 12, 18, 19, 13, 4), (5, 2, 10, 14), (11, 15, 14, 10), (2, 5, 67, 62), (4, 6, 65, 66), (61, 62, 67, 60), (64, 66, 65, 63), (3, 1, 64, 63), (1, 4, 66, 64), (7, 0, 61, 60), (5, 7, 60, 67), (6, 3, 63, 65), (0, 2, 62, 61), (63, 3, 2, 62), (63, 62, 67, 65), (5, 6, 65, 67), (2, 3, 6, 5)])
_uv = me_cube_004.uv_layers.new(name='UVMap')
_uv.uv.foreach_set('vector', [0.6039, 0.7981, 0.6039, 0.7981, 0.6088, 0.8146, 0.6088, 0.8146, 0.596, 0.7776, 0.596, 0.7776, 0.5904, 0.7539, 0.5904, 0.7539, 0.5904, 0.7531, 0.5904, 0.7531, 0.596, 0.7718, 0.596, 0.7718, 0.6088, 0.8146, 0.6088, 0.8146, 0.6088, 0.8315, 0.6088, 0.8315, 0.596, 0.7718, 0.596, 0.7718, 0.596, 0.7776, 0.596, 0.7776, 0.6088, 0.8315, 0.6088, 0.8315, 0.6039, 0.8107, 0.6039, 0.8107, 0.6088, 0.8146, 0.6088, 0.8146, 0.6088, 0.8315, 0.6088, 0.8315, 0.0, 0.0, 0.0, 0.0, 0.0, 0.0, 0.0, 0.0, 0.0, 0.0, 0.0, 0.0, 0.0, 0.0, 0.0, 0.0, 0.0, 0.0, 0.0, 0.0, 0.0, 0.0, 0.0, 0.0, 0.0, 0.0, 0.0, 0.0, 0.0, 0.0, 0.0, 0.0, 0.6088, 0.8146, 0.6088, 0.8146, 0.6088, 0.8315, 0.6088, 0.8315, 0.0, 0.0, 0.0, 0.0, 0.0, 0.0, 0.0, 0.0, 0.0, 0.0, 0.0, 0.0, 0.0, 0.0, 0.0, 0.0, 0.0, 0.0, 0.0, 0.0, 0.0, 0.0, 0.0, 0.0, 0.0, 0.0, 0.0, 0.0, 0.0, 0.0, 0.0, 0.0, 0.0, 0.0, 0.0, 0.0, 0.0, 0.0, 0.0, 0.0, 0.6088, 0.8146, 0.6088, 0.8146, 0.6088, 0.8315, 0.6088, 0.8315, 0.0, 0.0, 0.0, 0.0, 0.0, 0.0, 0.0, 0.0, 0.0, 0.0, 0.0, 0.0, 0.0, 0.0, 0.0, 0.0, 0.6088, 0.8146, 0.6088, 0.8146, 0.6088, 0.8315, 0.6088, 0.8315, 0.0, 0.0, 0.0, 0.0, 0.0, 0.0, 0.0, 0.0, 0.6088, 0.8146, 0.6088, 0.8146, 0.6088, 0.8315, 0.6088, 0.8315, 0.0, 0.0, 0.0, 0.0, 0.0, 0.0, 0.0, 0.0, 0.0, 0.0, 0.0, 0.0, 0.0, 0.0, 0.0, 0.0, 0.0, 0.0, 0.0, 0.0, 0.0, 0.0, 0.0, 0.0, 0.0, 0.0, 0.0, 0.0, 0.0, 0.0, 0.0, 0.0, 0.6088, 0.8146, 0.6088, 0.8146, 0.6088, 0.8315, 0.6088, 0.8315, 0.0, 0.0, 0.0, 0.0, 0.0, 0.0, 0.0, 0.0, 0.6088, 0.8146, 0.6088, 0.8146, 0.6088, 0.8315, 0.6088, 0.8315, 0.0, 0.0, 0.0, 0.0, 0.0, 0.0, 0.0, 0.0, 0.0, 0.0, 0.0, 0.0, 0.0, 0.0, 0.0, 0.0, 0.6088, 0.8146, 0.6088, 0.8146, 0.6088, 0.8315, 0.6088, 0.8315, 0.0, 0.0, 0.0, 0.0, 0.0, 0.0, 0.0, 0.0, 0.0, 0.0, 0.0, 0.0, 0.0, 0.0, 0.0, 0.0, 0.0, 0.0, 0.0, 0.0, 0.0, 0.0, 0.0, 0.0, 0.0, 0.0, 0.0, 0.0, 0.0, 0.0, 0.0, 0.0, 0.0, 0.0, 0.0, 0.0, 0.0, 0.0, 0.0, 0.0, 0.6088, 0.8146, 0.6088, 0.8146, 0.6088, 0.8315, 0.6088, 0.8315, 0.0, 0.0, 0.0, 0.0, 0.0, 0.0, 0.0, 0.0, 0.6088, 0.8146, 0.6088, 0.8146, 0.6088, 0.8315, 0.6088, 0.8315, 0.0, 0.0, 0.0, 0.0, 0.0, 0.0, 0.0, 0.0, 0.0, 0.0, 0.0, 0.0, 0.0, 0.0, 0.0, 0.0, 0.6088, 0.8315, 0.6088, 0.8146, 0.5904, 0.7531, 0.5904, 0.7539, 0.0, 0.0, 0.0, 0.0, 0.0, 0.0, 0.0, 0.0, 0.0, 0.0, 0.0, 0.0, 0.0, 0.0, 0.0, 0.0, 0.6088, 0.8146, 0.6088, 0.8146, 0.6088, 0.8315, 0.6088, 0.8315, 0.5904, 0.7539, 0.0, 0.0, 0.0, 0.0, 0.0, 0.0, 0.5904, 0.7531, 0.5904, 0.7531, 0.6039, 0.7981, 0.6039, 0.8107, 0.6039, 0.8107, 0.6039, 0.7981, 0.596, 0.7776, 0.596, 0.7718, 0.6039, 0.7981, 0.6039, 0.8107, 0.6039, 0.8107, 0.6039, 0.7981, 0.6039, 0.7981, 0.6039, 0.8107, 0.5904, 0.7531, 0.596, 0.7718, 0.596, 0.7718, 0.5904, 0.7531, 0.6088, 0.8315, 0.6039, 0.8107, 0.6039, 0.7981, 0.6088, 0.8146, 0.5904, 0.7539, 0.5904, 0.7531, 0.596, 0.7718, 0.596, 0.7776, 0.596, 0.7776, 0.5904, 0.7539, 0.5904, 0.7539, 0.596, 0.7776, 0.5904, 0.7539, 0.5904, 0.7531, 0.5904, 0.7531, 0.5904, 0.7539, 0.6088, 0.8146, 0.6088, 0.8315, 0.6088, 0.8315, 0.6088, 0.8146, 0.6039, 0.7981, 0.6088, 0.8146, 0.6088, 0.8146, 0.6039, 0.7981, 0.596, 0.7718, 0.596, 0.7776, 0.596, 0.7776, 0.596, 0.7718, 0.6088, 0.8315, 0.6039, 0.8107, 0.6039, 0.8107, 0.6088, 0.8315, 0.596, 0.7776, 0.596, 0.7776, 0.6039, 0.8107, 0.6039, 0.8107, 0.0, 0.0, 0.0, 0.0, 0.0, 0.0, 0.0, 0.0, 0.0, 0.0, 0.0, 0.0, 0.0, 0.0, 0.0, 0.0, 0.0, 0.0, 0.0, 0.0, 0.0, 0.0, 0.0, 0.0])
me_cube_004.materials.append(mat_material_001)
me_cube_004.use_mirror_z = True
me_cube_004.use_mirror_vertex_groups = False
me_cube_004.update()
me_cube_003 = bpy.data.meshes.new('Cube.003')
me_cube_003.from_pydata([(-0.2305, -1.117, 0.8706), (-0.2305, -1.117, 0.6282), (-0.2305, -1.117, 0.831), (-0.2305, -1.117, 0.6732), (0.1693, -1.117, 0.6282), (0.1693, -1.117, 0.8309), (0.1693, -1.117, 0.6732), (0.1693, -1.117, 0.8706), (0.1693, -1.693, 0.8706), (-0.2305, -1.693, 0.8706), (-0.2305, -1.693, 0.831), (-0.2305, -1.693, 0.6732), (-0.2305, -1.693, 0.6282), (0.1693, -1.693, 0.6282), (0.1693, -1.693, 0.8309), (0.1693, -1.693, 0.6732), (0.1693, -1.861, 0.8706), (-0.2305, -1.861, 0.8706), (-0.2305, -1.861, 0.6282), (0.1693, -1.861, 0.6282), (0.06624, -1.883, 0.8081), (-0.1274, -1.883, 0.8081), (-0.1274, -1.883, 0.6907), (0.06624, -1.883, 0.6907), (0.06624, -2.211, 0.8081), (-0.1274, -2.211, 0.8081), (-0.1274, -2.211, 0.6907), (0.06624, -2.211, 0.6907), (0.1296, -2.26, 0.8465), (-0.1908, -2.26, 0.8465), (-0.1908, -2.26, 0.6523), (0.1296, -2.26, 0.6523), (0.1296, -2.409, 0.8465), (-0.1908, -2.409, 0.8465), (-0.1908, -2.409, 0.6523), (0.1296, -2.409, 0.6523), (0.06072, -2.424, 0.7817), (-0.1219, -2.424, 0.7817), (-0.1219, -2.424, 0.7193), (0.06072, -2.424, 0.7193), (0.06072, -7.446, 0.7817), (-0.1219, -7.446, 0.7817), (-0.1219, -7.446, 0.7193), (0.06072, -7.446, 0.7193), (0.1979, -7.446, 0.8286), (-0.2591, -7.446, 0.8286), (-0.2591, -7.446, 0.6724), (0.1979, -7.446, 0.6724), (0.1979, -7.555, 0.8286), (-0.2591, -7.555, 0.8286), (-0.2591, -7.555, 0.6724), (0.1979, -7.555, 0.6724), (0.9101, -7.727, 1.072), (-0.9712, -7.727, 1.072), (-0.9712, -7.727, 0.4289), (0.9101, -7.727, 0.4289), (0.9101, -10.79, 1.072), (-0.9712, -10.79, 1.072), (-0.9712, -10.79, 0.4289), (0.9101, -10.79, 0.4289), (0.1693, -1.009, 0.8706), (-0.2305, -1.009, 0.8706), (-0.2305, -1.009, 0.831), (-0.2305, -1.009, 0.6732), (-0.2305, -1.009, 0.6282), (0.1693, -1.009, 0.6732), (0.1693, -1.009, 0.6282), (0.1693, -1.009, 0.8309)], [], [(5, 7, 8, 14), (3, 1, 12, 11), (4, 6, 15, 13), (7, 0, 9, 8), (6, 3, 11, 15), (0, 2, 10, 9), (8, 9, 17, 16), (19, 16, 20, 23), (13, 8, 16, 19), (9, 12, 18, 17), (21, 22, 26, 25), (16, 17, 21, 20), (17, 18, 22, 21), (18, 19, 23, 22), (26, 27, 31, 30), (22, 23, 27, 26), (23, 20, 24, 27), (20, 21, 25, 24), (31, 28, 32, 35), (27, 24, 28, 31), (24, 25, 29, 28), (25, 26, 30, 29), (33, 34, 38, 37), (28, 29, 33, 32), (29, 30, 34, 33), (30, 31, 35, 34), (39, 36, 40, 43), (34, 35, 39, 38), (35, 32, 36, 39), (32, 33, 37, 36), (43, 40, 44, 47), (36, 37, 41, 40), (37, 38, 42, 41), (38, 39, 43, 42), (45, 46, 50, 49), (40, 41, 45, 44), (41, 42, 46, 45), (42, 43, 47, 46), (51, 48, 52, 55), (46, 47, 51, 50), (47, 44, 48, 51), (44, 45, 49, 48), (53, 54, 58, 57), (48, 49, 53, 52), (49, 50, 54, 53), (50, 51, 55, 54), (57, 58, 59, 56), (54, 55, 59, 58), (55, 52, 56, 59), (52, 53, 57, 56), (1, 4, 19, 18), (6, 4, 66, 65), (2, 0, 61, 62), (5, 14, 10, 2), (20, 23, 22, 21), (11, 10, 14, 15), (64, 63, 65, 66), (60, 67, 62, 61), (1, 3, 63, 64), (4, 1, 64, 66), (0, 7, 60, 61), (7, 5, 67, 60), (5, 2, 62, 67), (3, 6, 65, 63), (67, 65, 6, 5), (62, 63, 65, 67), (63, 62, 2, 3), (3, 2, 5, 6)])
_uv = me_cube_003.uv_layers.new(name='UVMap')
_uv.uv.foreach_set('vector', [0.6039, 0.7981, 0.6088, 0.8146, 0.6088, 0.8146, 0.6039, 0.7981, 0.596, 0.7776, 0.5904, 0.7539, 0.5904, 0.7539, 0.596, 0.7776, 0.5904, 0.7531, 0.596, 0.7718, 0.596, 0.7718, 0.5904, 0.7531, 0.6088, 0.8146, 0.6088, 0.8315, 0.6088, 0.8315, 0.6088, 0.8146, 0.596, 0.7718, 0.596, 0.7776, 0.596, 0.7776, 0.596, 0.7718, 0.6088, 0.8315, 0.6039, 0.8107, 0.6039, 0.8107, 0.6088, 0.8315, 0.6088, 0.8146, 0.6088, 0.8315, 0.6088, 0.8315, 0.6088, 0.8146, 0.0, 0.0, 0.0, 0.0, 0.0, 0.0, 0.0, 0.0, 0.0, 0.0, 0.0, 0.0, 0.0, 0.0, 0.0, 0.0, 0.0, 0.0, 0.0, 0.0, 0.0, 0.0, 0.0, 0.0, 0.0, 0.0, 0.0, 0.0, 0.0, 0.0, 0.0, 0.0, 0.6088, 0.8146, 0.6088, 0.8315, 0.6088, 0.8315, 0.6088, 0.8146, 0.0, 0.0, 0.0, 0.0, 0.0, 0.0, 0.0, 0.0, 0.0, 0.0, 0.0, 0.0, 0.0, 0.0, 0.0, 0.0, 0.0, 0.0, 0.0, 0.0, 0.0, 0.0, 0.0, 0.0, 0.0, 0.0, 0.0, 0.0, 0.0, 0.0, 0.0, 0.0, 0.0, 0.0, 0.0, 0.0, 0.0, 0.0, 0.0, 0.0, 0.6088, 0.8146, 0.6088, 0.8315, 0.6088, 0.8315, 0.6088, 0.8146, 0.0, 0.0, 0.0, 0.0, 0.0, 0.0, 0.0, 0.0, 0.0, 0.0, 0.0, 0.0, 0.0, 0.0, 0.0, 0.0, 0.6088, 0.8146, 0.6088, 0.8315, 0.6088, 0.8315, 0.6088, 0.8146, 0.0, 0.0, 0.0, 0.0, 0.0, 0.0, 0.0, 0.0, 0.0, 0.0, 0.0, 0.0, 0.0, 0.0, 0.0, 0.0, 0.6088, 0.8146, 0.6088, 0.8315, 0.6088, 0.8315, 0.6088, 0.8146, 0.0, 0.0, 0.0, 0.0, 0.0, 0.0, 0.0, 0.0, 0.0, 0.0, 0.0, 0.0, 0.0, 0.0, 0.0, 0.0, 0.0, 0.0, 0.0, 0.0, 0.0, 0.0, 0.0, 0.0, 0.0, 0.0, 0.0, 0.0, 0.0, 0.0, 0.0, 0.0, 0.0, 0.0, 0.0, 0.0, 0.0, 0.0, 0.0, 0.0, 0.6088, 0.8146, 0.6088, 0.8315, 0.6088, 0.8315, 0.6088, 0.8146, 0.0, 0.0, 0.0, 0.0, 0.0, 0.0, 0.0, 0.0, 0.6088, 0.8146, 0.6088, 0.8315, 0.6088, 0.8315, 0.6088, 0.8146, 0.0, 0.0, 0.0, 0.0, 0.0, 0.0, 0.0, 0.0, 0.0, 0.0, 0.0, 0.0, 0.0, 0.0, 0.0, 0.0, 0.0, 0.0, 0.0, 0.0, 0.0, 0.0, 0.0, 0.0, 0.6088, 0.8146, 0.6088, 0.8315, 0.6088, 0.8315, 0.6088, 0.8146, 0.0, 0.0, 0.0, 0.0, 0.0, 0.0, 0.0, 0.0, 0.0, 0.0, 0.0, 0.0, 0.0, 0.0, 0.0, 0.0, 0.0, 0.0, 0.0, 0.0, 0.0, 0.0, 0.0, 0.0, 0.0, 0.0, 0.0, 0.0, 0.0, 0.0, 0.0, 0.0, 0.0, 0.0, 0.0, 0.0, 0.0, 0.0, 0.0, 0.0, 0.6088, 0.8146, 0.6088, 0.8315, 0.6088, 0.8315, 0.6088, 0.8146, 0.0, 0.0, 0.0, 0.0, 0.0, 0.0, 0.0, 0.0, 0.6088, 0.8146, 0.6088, 0.8315, 0.6088, 0.8315, 0.6088, 0.8146, 0.0, 0.0, 0.0, 0.0, 0.0, 0.0, 0.0, 0.0, 0.0, 0.0, 0.0, 0.0, 0.0, 0.0, 0.0, 0.0, 0.6088, 0.8315, 0.5904, 0.7539, 0.5904, 0.7531, 0.6088, 0.8146, 0.0, 0.0, 0.0, 0.0, 0.0, 0.0, 0.0, 0.0, 0.0, 0.0, 0.0, 0.0, 0.0, 0.0, 0.0, 0.0, 0.6088, 0.8146, 0.6088, 0.8315, 0.6088, 0.8315, 0.6088, 0.8146, 0.0, 0.0, 0.0, 0.0, 0.0, 0.0, 0.0, 0.0, 0.596, 0.7718, 0.5904, 0.7531, 0.5904, 0.7531, 0.596, 0.7718, 0.6039, 0.8107, 0.6088, 0.8315, 0.6088, 0.8315, 0.6039, 0.8107, 0.6039, 0.7981, 0.6039, 0.7981, 0.6039, 0.8107, 0.6039, 0.8107, 0.0, 0.0, 0.0, 0.0, 0.0, 0.0, 0.0, 0.0, 0.596, 0.7776, 0.6039, 0.8107, 0.6039, 0.7981, 0.596, 0.7718, 0.0, 0.0, 0.596, 0.7776, 0.596, 0.7718, 0.0, 0.0, 0.6088, 0.8146, 0.6039, 0.7981, 0.6039, 0.8107, 0.6088, 0.8315, 0.5904, 0.7539, 0.596, 0.7776, 0.596, 0.7776, 0.5904, 0.7539, 0.0, 0.0, 0.0, 0.0, 0.0, 0.0, 0.0, 0.0, 0.6088, 0.8315, 0.6088, 0.8146, 0.6088, 0.8146, 0.6088, 0.8315, 0.6088, 0.8146, 0.6039, 0.7981, 0.6039, 0.7981, 0.6088, 0.8146, 0.6039, 0.7981, 0.6039, 0.8107, 0.6039, 0.8107, 0.6039, 0.7981, 0.596, 0.7776, 0.596, 0.7718, 0.596, 0.7718, 0.596, 0.7776, 0.6039, 0.7981, 0.596, 0.7718, 0.596, 0.7718, 0.6039, 0.7981, 0.0, 0.0, 0.0, 0.0, 0.0, 0.0, 0.0, 0.0, 0.0, 0.0, 0.0, 0.0, 0.0, 0.0, 0.0, 0.0, 0.0, 0.0, 0.0, 0.0, 0.0, 0.0, 0.0, 0.0])
me_cube_003.materials.append(mat_material_001)
me_cube_003.use_mirror_z = True
me_cube_003.use_mirror_vertex_groups = False
me_cube_003.update()

# ---- objects
ob_cube = bpy.data.objects.new('Cube', me_cube)
ob_light = bpy.data.objects.new('Light', light_light)
ob_camera = bpy.data.objects.new('Camera', cam_camera)
ob_cube_004 = bpy.data.objects.new('Cube.004', me_cube_004)
ob_cube_003 = bpy.data.objects.new('Cube.003', me_cube_003)

# ---- transforms, parenting, visibility, modifiers, constraints
ob_cube.location = (0.0, -0.1736, 2.887)
ob_cube.scale = (1.0, 0.6173, 2.863)
ob_cube.lock_rotations_4d = False
ob_cube.empty_display_type = 'ARROWS'
ob_cube.lineart.crease_threshold = 0.0
ob_light.location = (4.076, 1.005, 5.904)
ob_light.rotation_euler = (0.6503, 0.05522, 1.866)
ob_light.lock_rotations_4d = False
ob_light.empty_display_type = 'ARROWS'
ob_light.color = (0.0, 0.0, 0.0, 0.0)
ob_light.lineart.crease_threshold = 0.0
ob_camera.location = (7.359, -6.926, 4.958)
ob_camera.rotation_euler = (1.109, 0.0, 0.8149)
ob_camera.lock_rotations_4d = False
ob_camera.empty_display_type = 'ARROWS'
ob_camera.color = (0.0, 0.0, 0.0, 0.0)
ob_camera.display_type = 'WIRE'
ob_camera.lineart.crease_threshold = 0.0
ob_cube_004.location = (0.0, 1.313, 2.887)
ob_cube_004.scale = (1.0, 0.6173, 2.863)
ob_cube_004.lock_rotations_4d = False
ob_cube_004.empty_display_type = 'ARROWS'
ob_cube_004.lineart.crease_threshold = 0.0
ob_cube_004.use_mesh_mirror_z = True
ob_cube_003.location = (0.0, 0.03136, 2.887)
ob_cube_003.scale = (1.0, 0.6173, 2.863)
ob_cube_003.lock_rotations_4d = False
ob_cube_003.empty_display_type = 'ARROWS'
ob_cube_003.lineart.crease_threshold = 0.0
ob_cube_003.use_mesh_mirror_z = True

# ---- collection membership
col_collection.objects.link(ob_cube)
col_collection.objects.link(ob_light)
col_collection.objects.link(ob_camera)
col_collection.objects.link(ob_cube_004)
col_collection.objects.link(ob_cube_003)

# ---- scene / render settings (as saved in the file)
scene.camera = ob_camera
scene.frame_start = 1; scene.frame_end = 250; scene.frame_set(1)
scene.render.engine = 'BLENDER_EEVEE_NEXT'
scene.cycles.sampling_pattern = 'TABULATED_SOBOL'
bpy.context.view_layer.update()
